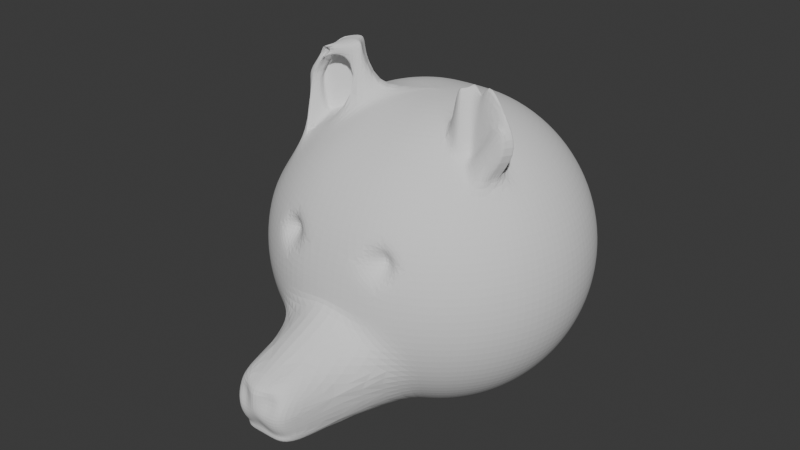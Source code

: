 # Source: Pandahead.blend  (saved by Blender 4.4.30; exported with 4.5.12 LTS)
import bpy
from mathutils import Matrix  # noqa: F401  (used for matrix-valued properties, if any)

bpy.ops.wm.read_factory_settings(use_empty=True)
scene = bpy.context.scene
scene.name = 'Scene'

# ---- collections
col_collection = bpy.data.collections.new('Collection'); scene.collection.children.link(col_collection)

# ---- world
world_world = bpy.data.worlds.new('World'); scene.world = world_world
world_world.use_nodes = True; world_world.node_tree.nodes.clear()
_N = world_world.node_tree.nodes; _L = world_world.node_tree.links
n0 = _N.new('ShaderNodeOutputWorld'); n0.name = 'World Output'; n0.location = (300, 300)
n1 = _N.new('ShaderNodeBackground'); n1.name = 'Background'; n1.location = (10, 300)
n1.inputs[0].default_value = (0.05088, 0.05088, 0.05088, 1.0)
_L.new(n1.outputs[0], n0.inputs[0])
n0.is_active_output = True
world_world.color = (0.05088, 0.05088, 0.05088)
world_world.sun_shadow_jitter_overblur = 0.0

# ---- meshes
me_sphere = bpy.data.meshes.new('Sphere')
me_sphere.from_pydata([(0.0, 0.5556, 0.8315), (0.0, 0.8315, 0.5556), (0.0, 0.9808, 0.1951), (0.0, 1.0, 0.0), (0.0, 0.9808, -0.1951), (0.0, 0.8315, -0.5556), (0.08554, 0.1913, 0.9808), (0.1221, 0.3753, 0.9239), (0.1559, 0.5449, 0.8315), (0.1854, 0.6935, 0.7071), (0.2097, 0.8155, 0.5556), (0.2277, 0.9061, 0.3827), (0.2388, 0.9619, 0.1951), (0.2426, 0.9808, 0.0), (0.2388, 0.9619, -0.1951), (0.2277, 0.9061, -0.3827), (0.2097, 0.8155, -0.5556), (0.1854, 0.6935, -0.7071), (0.1559, 0.5449, -0.8315), (0.1221, 0.3753, -0.9239), (0.08554, 0.1913, -0.9808), (0.1221, 0.1802, 0.9808), (0.1939, 0.3536, 0.9239), (0.2601, 0.5133, 0.8315), (0.3181, 0.6533, 0.7071), (0.3657, 0.7682, 0.5556), (0.401, 0.8536, 0.3827), (0.4228, 0.9061, 0.1951), (0.4302, 0.9239, 0.0), (0.4228, 0.9061, -0.1951), (0.401, 0.8536, -0.3827), (0.3657, 0.7682, -0.5556), (0.3181, 0.6533, -0.7071), (0.2601, 0.5133, -0.8315), (0.1939, 0.3536, -0.9239), (0.1221, 0.1802, -0.9808), (0.1559, 0.1622, 0.9808), (0.2601, 0.3182, 0.9239), (0.3561, 0.4619, 0.8315), (0.4403, 0.5879, 0.7071), (0.5094, 0.6913, 0.5556), (0.5608, 0.7682, 0.3827), (0.5924, 0.8155, 0.1951), (0.603, 0.8315, 0.0), (0.5924, 0.8155, -0.1951), (0.5608, 0.7682, -0.3827), (0.5094, 0.6913, -0.5556), (0.4403, 0.5879, -0.7071), (0.3561, 0.4619, -0.8315), (0.2601, 0.3182, -0.9239), (0.1559, 0.1622, -0.9808), (0.1854, 0.1379, 0.9808), (0.3181, 0.2706, 0.9239), (0.4403, 0.3928, 0.8315), (0.5475, 0.5, 0.7071), (0.6354, 0.5879, 0.5556), (0.7008, 0.6533, 0.3827), (0.741, 0.6935, 0.1951), (0.7546, 0.7071, 0.0), (0.741, 0.6935, -0.1951), (0.7008, 0.6533, -0.3827), (0.6354, 0.5879, -0.5556), (0.5475, 0.5, -0.7071), (0.4403, 0.3928, -0.8315), (0.3181, 0.2706, -0.9239), (0.1854, 0.1379, -0.9808), (0.2097, 0.1084, 0.9808), (0.3657, 0.2126, 0.9239), (0.5094, 0.3087, 0.8315), (0.6354, 0.3928, 0.7071), (0.7388, 0.4619, 0.5556), (0.8157, 0.5133, 0.3827), (0.863, 0.5449, 0.1951), (0.8789, 0.5556, 0.0), (0.863, 0.5449, -0.1951), (0.8157, 0.5133, -0.3827), (0.7388, 0.4619, -0.5556), (0.6354, 0.3928, -0.7071), (0.5094, 0.3087, -0.8315), (0.3657, 0.2126, -0.9239), (0.2097, 0.1084, -0.9808), (0.0, 0.0, 1.0), (0.2277, 0.07466, 0.9808), (0.401, 0.1464, 0.9239), (0.5608, 0.2126, 0.8315), (0.7008, 0.2706, 0.7071), (0.8157, 0.3182, 0.5556), (0.901, 0.3536, 0.3827), (0.9536, 0.3753, 0.1951), (0.9714, 0.3827, 0.0), (0.9536, 0.3753, -0.1951), (0.901, 0.3536, -0.3827), (0.8157, 0.3182, -0.5556), (0.7008, 0.2706, -0.7071), (0.5608, 0.2126, -0.8315), (0.401, 0.1464, -0.9239), (0.2277, 0.07466, -0.9808), (0.2388, 0.03806, 0.9808), (0.4228, 0.07466, 0.9239), (0.5924, 0.1084, 0.8315), (0.741, 0.1379, 0.7071), (0.863, 0.1622, 0.5556), (0.9536, 0.1802, 0.3827), (1.009, 0.1913, 0.1951), (1.028, 0.1951, 0.0), (1.009, 0.1913, -0.1951), (0.9536, 0.1802, -0.3827), (0.863, 0.1622, -0.5556), (0.741, 0.1379, -0.7071), (0.5924, 0.1084, -0.8315), (0.4228, 0.07466, -0.9239), (0.2388, 0.03806, -0.9808), (0.2426, -1.118e-08, 0.9808), (0.4302, -2.235e-08, 0.9239), (0.603, -5.215e-08, 0.8315), (0.7546, 1.49e-08, 0.7071), (0.8789, -8.941e-08, 0.5556), (0.9714, 4.47e-08, 0.3827), (1.028, -8.941e-08, 0.1951), (1.047, -1.639e-07, 0.0), (1.028, -8.941e-08, -0.1951), (0.9714, 4.47e-08, -0.3827), (0.8789, -8.941e-08, -0.5556), (0.7546, 1.49e-08, -0.7071), (0.603, -5.215e-08, -0.8315), (0.4302, -2.235e-08, -0.9239), (0.2426, -1.118e-08, -0.9808), (0.2388, -0.03806, 0.9808), (0.4228, -0.07466, 0.9239), (0.5924, -0.1084, 0.8315), (0.741, -0.1379, 0.7071), (0.863, -0.1622, 0.5556), (0.9536, -0.1802, 0.3827), (1.009, -0.1913, 0.1951), (1.028, -0.1951, 0.0), (1.009, -0.1913, -0.1951), (0.9536, -0.1802, -0.3827), (0.863, -0.1622, -0.5556), (0.741, -0.1379, -0.7071), (0.5924, -0.1084, -0.8315), (0.4228, -0.07466, -0.9239), (0.2388, -0.03806, -0.9808), (0.2277, -0.07466, 0.9808), (0.401, -0.1464, 0.9239), (0.5608, -0.2126, 0.8315), (0.7008, -0.2706, 0.7071), (0.8157, -0.3182, 0.5556), (0.901, -0.3536, 0.3827), (0.9536, -0.3753, 0.1951), (0.9714, -0.3827, 0.0), (0.9536, -0.3753, -0.1951), (0.901, -0.3536, -0.3827), (0.8157, -0.3182, -0.5556), (0.7008, -0.2706, -0.7071), (0.5608, -0.2126, -0.8315), (0.401, -0.1464, -0.9239), (0.2277, -0.07466, -0.9808), (0.2097, -0.1084, 0.9808), (0.3657, -0.2126, 0.9239), (0.5094, -0.3087, 0.8315), (0.6354, -0.3928, 0.7071), (0.7388, -0.4619, 0.5556), (0.8157, -0.5133, 0.3827), (0.863, -0.5449, 0.1951), (0.8789, -0.5556, 0.0), (0.863, -0.5449, -0.1951), (0.8157, -0.5133, -0.3827), (0.7388, -0.4619, -0.5556), (0.6354, -0.3928, -0.7071), (0.5094, -0.3087, -0.8315), (0.3657, -0.2126, -0.9239), (0.2097, -0.1084, -0.9808), (0.1854, -0.1379, 0.9808), (0.3181, -0.2706, 0.9239), (0.4403, -0.3928, 0.8315), (0.5475, -0.5, 0.7071), (0.6354, -0.5879, 0.5556), (0.7008, -0.6533, 0.3827), (0.741, -0.6935, 0.1951), (0.7546, -0.7071, 0.0), (0.741, -0.6935, -0.1951), (0.7008, -0.6533, -0.3827), (0.6354, -0.5879, -0.5556), (0.5475, -0.5, -0.7071), (0.4403, -0.3928, -0.8315), (0.3181, -0.2706, -0.9239), (0.1854, -0.1379, -0.9808), (0.1559, -0.1622, 0.9808), (0.2601, -0.3182, 0.9239), (0.3561, -0.4619, 0.8315), (0.4403, -0.5879, 0.7071), (0.5094, -0.6913, 0.5556), (0.5608, -0.7682, 0.3827), (0.5924, -0.8155, 0.1951), (0.603, -0.8315, 0.0), (0.5924, -0.8155, -0.1951), (0.5608, -0.7682, -0.3827), (0.5094, -0.6913, -0.5556), (0.4403, -0.5879, -0.7071), (0.3561, -0.4619, -0.8315), (0.2601, -0.3182, -0.9239), (0.1559, -0.1622, -0.9808), (0.1221, -0.1802, 0.9808), (0.1939, -0.3536, 0.9239), (0.2601, -0.5133, 0.8315), (0.3181, -0.6533, 0.7071), (0.3657, -0.7682, 0.5556), (0.401, -0.8536, 0.3827), (0.4228, -0.9061, 0.1951), (0.4302, -0.9239, 0.0), (0.4228, -0.9061, -0.1951), (0.401, -0.8536, -0.3827), (0.3657, -0.7682, -0.5556), (0.3181, -0.6533, -0.7071), (0.2601, -0.5133, -0.8315), (0.1939, -0.3536, -0.9239), (0.1221, -0.1802, -0.9808), (0.08554, -0.1913, 0.9808), (0.1221, -0.3753, 0.9239), (0.1559, -0.5449, 0.8315), (0.1854, -0.6935, 0.7071), (0.2097, -0.8155, 0.5556), (0.2277, -0.9061, 0.3827), (0.2388, -0.9619, 0.1951), (0.2426, -0.9808, 0.0), (0.2388, -0.9619, -0.1951), (0.2277, -1.239, -0.2652), (0.2097, -1.478, -0.5556), (0.1854, -1.215, -0.7071), (0.1559, -0.5449, -0.8315), (0.1221, -0.3753, -0.9239), (0.08554, -0.1913, -0.9808), (-7.451e-09, -0.1951, 0.9808), (-5.215e-08, -0.3827, 0.9239), (-9.686e-08, -0.5556, 0.8315), (-1.49e-08, -0.7071, 0.7071), (-1.043e-07, -0.8315, 0.5556), (2.98e-08, -0.9239, 0.3827), (-1.341e-07, -0.9808, 0.1951), (-3.278e-07, -1.0, 0.0), (-1.341e-07, -0.9808, 0.003914), (2.98e-08, -1.568, -0.2652), (-1.043e-07, -1.56, -0.5099), (-1.49e-08, -1.295, -0.7071), (-9.686e-08, -0.5556, -0.8315), (-5.215e-08, -0.3827, -0.9239), (-7.451e-09, -0.1951, -0.9808), (-0.09872, -0.1913, 0.9808), (-0.1353, -0.3753, 0.9239), (-0.169, -0.5449, 0.8315), (-0.1986, -0.6935, 0.7071), (-0.2229, -0.8155, 0.5556), (-0.2409, -0.9061, 0.3827), (-0.252, -0.9619, 0.1951), (-0.2558, -0.9808, 0.0), (-0.252, -0.9619, -0.1951), (-0.2409, -1.176, -0.2652), (-0.2229, -1.407, -0.5556), (-0.1986, -1.143, -0.7071), (-0.169, -0.5449, -0.8315), (-0.1353, -0.3753, -0.9239), (-0.09872, -0.1913, -0.9808), (-0.1353, -0.1802, 0.9808), (-0.2071, -0.3536, 0.9239), (-0.2733, -0.5133, 0.8315), (-0.3313, -0.6533, 0.7071), (-0.3789, -0.7682, 0.5556), (-0.4142, -0.8536, 0.3827), (-0.436, -0.9061, 0.1951), (-0.4433, -0.9239, 0.0), (-0.436, -0.9061, -0.1951), (-0.4142, -0.8536, -0.3827), (-0.3789, -0.7682, -0.5556), (-0.3313, -0.6533, -0.7071), (-0.2733, -0.5133, -0.8315), (-0.2071, -0.3536, -0.9239), (-0.1353, -0.1802, -0.9808), (-0.2509, -0.252, 0.9808), (-0.2733, -0.3182, 0.9239), (-0.3693, -0.4619, 0.8315), (-0.4535, -0.5879, 0.7071), (-0.5226, -0.6913, 0.5556), (-0.5739, -0.7682, 0.3827), (-0.6056, -0.8155, 0.1951), (-0.6162, -0.8315, 0.0), (-0.6056, -0.8155, -0.1951), (-0.5739, -0.7682, -0.3827), (-0.5226, -0.6913, -0.5556), (-0.4535, -0.5879, -0.7071), (-0.3693, -0.4619, -0.8315), (-0.2733, -0.3182, -0.9239), (-0.169, -0.1622, -0.9808), (-0.2805, -0.2277, 0.9808), (-0.4787, -0.2561, 1.271), (-0.4535, -0.3928, 0.8315), (-0.5607, -0.5, 0.7071), (-0.6486, -0.5879, 0.5556), (-0.7139, -0.6533, 0.3827), (-0.7542, -0.6935, 0.1951), (-0.7678, -0.7071, 0.0), (-0.7542, -0.6935, -0.1951), (-0.7139, -0.6533, -0.3827), (-0.6486, -0.5879, -0.5556), (-0.5607, -0.5, -0.7071), (-0.4535, -0.3928, -0.8315), (-0.3313, -0.2706, -0.9239), (-0.1986, -0.1379, -0.9808), (0.0, 0.0, -1.0), (-0.3048, -0.1982, 0.9808), (-0.4867, -0.2464, 1.271), (-0.5226, -0.3087, 0.8315), (-0.5321, -0.3812, 1.235), (-0.6092, -0.4605, 0.6982), (-0.8288, -0.5133, 0.3827), (-0.8762, -0.5449, 0.1951), (-0.8921, -0.5556, 0.0), (-0.8762, -0.5449, -0.1951), (-0.8288, -0.5133, -0.3827), (-0.752, -0.4619, -0.5556), (-0.6486, -0.3928, -0.7071), (-0.5226, -0.3087, -0.8315), (-0.3789, -0.2126, -0.9239), (-0.2229, -0.1084, -0.9808), (-0.3228, -0.1644, 0.9808), (-0.4927, -0.2353, 1.271), (-0.5195, -0.2464, 1.256), (-0.5431, -0.2561, 1.235), (-0.6861, -0.3168, 0.6982), (-0.9142, -0.3536, 0.3827), (-0.9668, -0.3753, 0.1951), (-0.9845, -0.3827, 0.0), (-0.9668, -0.3753, -0.1951), (-0.9142, -0.3536, -0.3827), (-0.8288, -0.3182, -0.5556), (-0.7139, -0.2706, -0.7071), (-0.5739, -0.2126, -0.8315), (-0.4142, -0.1464, -0.9239), (-0.2409, -0.07466, -0.9808), (-0.3339, -0.1278, 0.9808), (-0.436, -0.07466, 0.9239), (-0.6056, -0.1084, 0.8315), (-0.7211, -0.1365, 0.7071), (-0.8762, -0.1622, 0.5556), (-0.9668, -0.1802, 0.3827), (-1.023, -0.1913, 0.1951), (-1.041, -0.1951, 0.0), (-1.023, -0.1913, -0.1951), (-0.9668, -0.1802, -0.3827), (-0.8762, -0.1622, -0.5556), (-0.7542, -0.1379, -0.7071), (-0.6056, -0.1084, -0.8315), (-0.436, -0.07466, -0.9239), (-0.252, -0.03806, -0.9808), (-0.2558, 1.863e-08, 0.9808), (-0.4433, 5.215e-08, 0.9239), (-0.6162, 1.49e-07, 0.8315), (-0.7678, 2.98e-08, 0.7071), (-0.8921, 1.639e-07, 0.5556), (-0.9845, 1.49e-08, 0.3827), (-1.041, 2.682e-07, 0.1951), (-1.061, 4.47e-07, 0.0), (-1.041, 2.682e-07, -0.1951), (-0.9845, 1.49e-08, -0.3827), (-0.8921, 1.639e-07, -0.5556), (-0.7678, 2.98e-08, -0.7071), (-0.6162, 1.49e-07, -0.8315), (-0.4433, 5.215e-08, -0.9239), (-0.2558, 1.863e-08, -0.9808), (-0.252, 0.03806, 0.9808), (-0.436, 0.07466, 0.9239), (-0.6056, 0.1084, 0.8315), (-0.7542, 0.1379, 0.7071), (-0.8762, 0.1622, 0.5556), (-0.9668, 0.1802, 0.3827), (-1.023, 0.1913, 0.1951), (-1.041, 0.1951, 0.0), (-1.023, 0.1913, -0.1951), (-0.9668, 0.1802, -0.3827), (-0.8762, 0.1622, -0.5556), (-0.7542, 0.1379, -0.7071), (-0.6056, 0.1084, -0.8315), (-0.436, 0.07466, -0.9239), (-0.252, 0.03806, -0.9808), (-0.2409, 0.07466, 0.9808), (-0.4142, 0.1464, 0.9239), (-0.5739, 0.2126, 0.8315), (-0.7139, 0.2706, 0.7071), (-0.8288, 0.3182, 0.5556), (-0.9142, 0.3536, 0.3827), (-0.9668, 0.3753, 0.1951), (-0.9845, 0.3827, 0.0), (-0.9668, 0.3753, -0.1951), (-0.9142, 0.3536, -0.3827), (-0.8288, 0.3182, -0.5556), (-0.7139, 0.2706, -0.7071), (-0.5739, 0.2126, -0.8315), (-0.4142, 0.1464, -0.9239), (-0.2409, 0.07466, -0.9808), (-0.2229, 0.1084, 0.9808), (-0.3789, 0.2126, 0.9239), (-0.5226, 0.3087, 0.8315), (-0.6486, 0.3928, 0.7071), (-0.752, 0.4619, 0.5556), (-0.8288, 0.5133, 0.3827), (-0.8762, 0.5449, 0.1951), (-0.8921, 0.5556, 0.0), (-0.8762, 0.5449, -0.1951), (-0.8288, 0.5133, -0.3827), (-0.752, 0.4619, -0.5556), (-0.6486, 0.3928, -0.7071), (-0.5226, 0.3087, -0.8315), (-0.3789, 0.2126, -0.9239), (-0.2229, 0.1084, -0.9808), (-0.1986, 0.1379, 0.9808), (-0.3313, 0.2706, 0.9239), (-0.4535, 0.3928, 0.8315), (-0.5607, 0.5, 0.7071), (-0.6486, 0.5879, 0.5556), (-0.7139, 0.6533, 0.3827), (-0.7542, 0.6935, 0.1951), (-0.7678, 0.7071, 0.0), (-0.7542, 0.6935, -0.1951), (-0.7139, 0.6533, -0.3827), (-0.6486, 0.5879, -0.5556), (-0.5607, 0.5, -0.7071), (-0.4535, 0.3928, -0.8315), (-0.3313, 0.2706, -0.9239), (-0.1986, 0.1379, -0.9808), (-0.169, 0.1622, 0.9808), (-0.2733, 0.3182, 0.9239), (-0.3693, 0.4619, 0.8315), (-0.4535, 0.5879, 0.7071), (-0.5226, 0.6913, 0.5556), (-0.5739, 0.7682, 0.3827), (-0.6056, 0.8155, 0.1951), (-0.6162, 0.8315, 0.0), (-0.6056, 0.8155, -0.1951), (-0.5739, 0.7682, -0.3827), (-0.5226, 0.6913, -0.5556), (-0.4535, 0.5879, -0.7071), (-0.3693, 0.4619, -0.8315), (-0.2733, 0.3182, -0.9239), (-0.169, 0.1622, -0.9808), (-0.1353, 0.1802, 0.9808), (-0.2071, 0.3536, 0.9239), (-0.2733, 0.5133, 0.8315), (-0.3313, 0.6533, 0.7071), (-0.3789, 0.7682, 0.5556), (-0.4142, 0.8536, 0.3827), (-0.436, 0.9061, 0.1951), (-0.4433, 0.9239, 0.0), (-0.436, 0.9061, -0.1951), (-0.4142, 0.8536, -0.3827), (-0.3789, 0.7682, -0.5556), (-0.3313, 0.6533, -0.7071), (-0.2733, 0.5133, -0.8315), (-0.2071, 0.3536, -0.9239), (-0.1353, 0.1802, -0.9808), (-0.09872, 0.1913, 0.9808), (-0.1353, 0.3753, 0.9239), (-0.169, 0.5449, 0.8315), (-0.1986, 0.6935, 0.7071), (-0.2229, 0.8155, 0.5556), (-0.2409, 0.9061, 0.3827), (-0.252, 0.9619, 0.1951), (-0.2558, 0.9808, 0.0), (-0.252, 0.9619, -0.1951), (-0.2409, 0.9061, -0.3827), (-0.2229, 0.8155, -0.5556), (-0.1986, 0.6935, -0.7071), (-0.169, 0.5449, -0.8315), (-0.1353, 0.3753, -0.9239), (-0.09872, 0.1913, -0.9808), (1.49e-08, 0.1951, 0.9808), (6.706e-08, 0.3827, 0.9239), (8.941e-08, 0.7071, 0.7071), (5.96e-08, 0.9239, 0.3827), (5.96e-08, 0.9239, -0.3827), (8.941e-08, 0.7071, -0.7071), (2.161e-07, 0.5556, -0.8315), (6.706e-08, 0.3827, -0.9239), (1.49e-08, 0.1951, -0.9808), (0.2217, -1.461, -0.362), (0.2157, -1.508, -0.4588), (0.2016, -1.437, -0.6061), (0.1935, -1.464, -0.6566), (-1.49e-08, -1.622, -0.362), (-5.96e-08, -1.591, -0.4588), (-7.451e-08, -1.519, -0.5893), (-4.47e-08, -1.544, -0.6566), (0.07591, -1.582, -0.2652), (0.1518, -1.499, -0.2652), (0.0699, -1.555, -0.5556), (0.1398, -1.55, -0.5556), (0.06181, -1.29, -0.7071), (0.1236, -1.286, -0.7071), (-0.2349, -1.39, -0.362), (-0.2289, -1.437, -0.4588), (-0.2148, -1.366, -0.6061), (-0.2067, -1.392, -0.6566), (-0.0662, -1.29, -0.7071), (-0.1324, -1.286, -0.7071), (-0.1606, -1.499, -0.2652), (-0.0803, -1.582, -0.2652), (-0.1486, -1.55, -0.5556), (-0.07429, -1.555, -0.5556), (-0.0689, -1.54, -0.6566), (-0.1378, -1.535, -0.6566), (-0.0716, -1.514, -0.6061), (-0.1432, -1.509, -0.6061), (-0.07629, -1.585, -0.4588), (-0.1526, -1.58, -0.4588), (-0.09604, -1.499, -0.362), (-0.1743, -1.55, -0.362), (0.129, -1.535, -0.6566), (0.0645, -1.54, -0.6566), (0.1344, -1.509, -0.6061), (0.0672, -1.514, -0.6061), (0.1438, -1.58, -0.4588), (0.0719, -1.585, -0.4588), (0.1675, -1.55, -0.362), (0.0936, -1.499, -0.362), (0.4119, -0.8798, 0.2889), (0.2333, -0.934, 0.2889), (0.3144, -0.8798, 0.3827), (0.3308, -0.934, 0.1951), (-0.2465, -0.934, 0.2889), (-0.4251, -0.8798, 0.2889), (-0.3276, -0.8798, 0.3827), (-0.344, -0.934, 0.1951), (-0.3358, -0.7258, 0.2889), (0.3226, -0.7258, 0.2889), (0.4543, -0.1685, 0.8931), (0.5075, -0.1906, 0.8623), (0.6074, -0.2319, 0.79), (0.6541, -0.2513, 0.7486), (0.4136, -0.2446, 1.2), (0.4615, -0.2766, 1.174), (0.5514, -0.3367, 0.79), (0.7147, -0.3648, 1.066), (0.6572, -0.3521, 0.7071), (0.679, -0.3113, 0.7071), (0.5436, -0.2446, 1.149), (0.5265, -0.2766, 1.15), (0.3775, -0.1906, 0.9239), (0.3892, -0.1685, 0.9239), (0.3588, -0.3113, 0.8931), (0.3996, -0.3521, 0.8623), (0.476, -0.4286, 0.79), (0.5118, -0.4643, 0.7486), (0.3339, -0.2513, 0.9239), (0.3498, -0.2319, 0.9239), (0.4634, -0.3648, 0.8315), (0.4864, -0.3367, 0.8315), (0.5768, -0.4643, 0.7071), (0.6061, -0.4286, 0.7071), (-0.527, -0.3779, 1.18), (-0.3332, -0.2944, 0.8623), (-0.4892, -0.4286, 0.79), (-0.5249, -0.4643, 0.7486), (-0.4268, -0.2446, 1.198), (-0.3951, -0.2189, 0.8623), (-0.5646, -0.3367, 0.79), (-0.525, -0.272, 1.242), (-0.4841, -0.2496, 1.271), (-0.4814, -0.2529, 1.271), (-0.4996, -0.3367, 0.8315), (-0.4765, -0.3648, 0.8315), (-0.5862, -0.4271, 0.7071), (-0.59, -0.4643, 0.7071), (-0.5016, -0.239, 1.266), (-0.5106, -0.2427, 1.261), (-0.5274, -0.2496, 1.249), (-0.5352, -0.2529, 1.242), (-0.5568, -0.2446, 1.136), (-0.5397, -0.2766, 0.8315), (-0.4887, -0.2427, 1.271), (-0.4907, -0.239, 1.271), (-0.5394, -0.263, 1.235), (-0.5357, -0.2698, 1.235), (-0.5284, -0.2656, 1.182), (-0.6471, -0.2891, 1.053), (-0.5833, -0.3018, 0.79), (-0.6019, -0.2669, 1.094), (-0.4105, -0.1902, 0.8623), (-0.5054, -0.2192, 1.167), (-0.5385, -0.2578, 1.18), (-0.4539, -0.1939, 1.198), (-0.5522, -0.4311, 0.7486), (-0.5794, -0.398, 0.7486), (-0.5144, -0.398, 0.79), (-0.5395, -0.3673, 0.79), (-0.3538, -0.2692, 0.8623), (-0.3745, -0.2441, 0.8623), (-0.53, -0.2696, 1.18), (-0.5331, -0.2658, 1.18), (0.5662, -0.398, 0.7486), (0.539, -0.4311, 0.7486), (0.5263, -0.3673, 0.79), (0.5012, -0.398, 0.79), (0.4409, -0.3018, 1.174), (0.4202, -0.3269, 1.174), (0.3953, -0.2669, 1.2), (0.3771, -0.2891, 1.2), (0.4922, -0.2192, 1.18), (0.4768, -0.2479, 1.18), (0.4407, -0.1939, 1.211), (0.4271, -0.2192, 1.211), (0.7551, -0.2891, 1.066), (0.7349, -0.3269, 1.066), (0.5888, -0.2669, 1.412), (0.5701, -0.3018, 1.109), (0.7809, -0.3788, 0.8867), (0.6463, -0.3725, 0.7071), (0.6681, -0.3317, 0.7071), (0.7248, -0.3459, 1.066), (0.745, -0.308, 1.066), (0.8229, -0.3002, 0.8867), (0.8019, -0.3395, 0.8867), (0.8124, -0.3199, 0.8867), (0.7914, -0.3592, 0.8867), (-0.6066, -0.3648, 1.053), (-0.6486, -0.3928, 1.071), (-0.3471, -0.2513, 1.288), (-0.3313, -0.2706, 1.288), (-0.5207, -0.1906, 1.226), (-0.5739, -0.2126, 1.195), (-0.6673, -0.2513, 1.112), (-0.7139, -0.2706, 1.071), (-0.4024, -0.1685, 1.288), (-0.4142, -0.1464, 1.288), (-0.6704, -0.3521, 1.071), (-0.372, -0.3113, 1.257), (-0.3789, -0.2126, 1.288), (-0.363, -0.2319, 1.288), (-0.4675, -0.1685, 1.257), (-0.6206, -0.2319, 1.154), (-0.3906, -0.1906, 1.288), (-0.6922, -0.3113, 1.071), (-0.6268, -0.3269, 1.053), (-0.5318, -0.2593, 1.182), (-0.5242, -0.2555, 1.189), (-0.5167, -0.2518, 1.196), (-0.5362, -0.2621, 1.18), (-0.4403, -0.2192, 1.198), (-0.4993, -0.2432, 1.206), (-0.508, -0.2475, 1.201), (-0.4085, -0.2669, 1.198), (-0.3903, -0.2891, 1.198), (-0.3471, -0.2513, 1.228), (-0.3313, -0.2706, 1.228), (-0.5207, -0.1906, 1.167), (-0.5739, -0.2126, 1.136), (-0.6673, -0.2513, 1.053), (-0.7139, -0.2706, 1.012), (-0.4024, -0.1685, 1.228), (-0.4142, -0.1464, 1.228), (-0.6704, -0.3521, 1.012), (-0.6486, -0.3928, 1.012), (-0.372, -0.3113, 1.198), (-0.3789, -0.2126, 1.228), (-0.363, -0.2319, 1.228), (-0.4675, -0.1685, 1.198), (-0.6206, -0.2319, 1.094), (-0.3906, -0.1906, 1.228), (-0.6922, -0.3113, 1.012), (-0.525, -0.272, 1.182), (-0.5321, -0.3812, 1.175), (-0.5284, -0.2656, 1.242), (-0.5318, -0.2593, 1.242), (-0.5242, -0.2555, 1.249), (-0.5167, -0.2518, 1.256), (-0.5362, -0.2621, 1.239), (-0.5385, -0.2578, 1.239), (-0.4993, -0.2432, 1.266), (-0.508, -0.2475, 1.261), (-0.5331, -0.2658, 1.239), (-0.527, -0.3779, 1.239), (-0.53, -0.2696, 1.239), (-0.5321, -0.3812, 1.235), (-0.6092, -0.4605, 0.6982), (-0.6861, -0.3168, 0.6982), (-0.7211, -0.1365, 0.7071), (-0.527, -0.3779, 1.18), (-0.5862, -0.4271, 0.7071), (-0.5321, -0.3812, 1.175), (-0.527, -0.3779, 1.239)], [(311, 679), (312, 680), (327, 681), (341, 682), (556, 683), (568, 684), (667, 685), (677, 686)], [(479, 478, 17, 18), (476, 1, 10, 11), (480, 479, 18, 19), (2, 476, 11, 12), (481, 480, 19, 20), (3, 2, 12, 13), (473, 81, 6), (307, 481, 20), (4, 3, 13, 14), (474, 473, 6, 7), (477, 4, 14, 15), (0, 474, 7, 8), (5, 477, 15, 16), (475, 0, 8, 9), (478, 5, 16, 17), (1, 475, 9, 10), (17, 16, 31, 32), (10, 9, 24, 25), (18, 17, 32, 33), (11, 10, 25, 26), (19, 18, 33, 34), (12, 11, 26, 27), (20, 19, 34, 35), (13, 12, 27, 28), (6, 81, 21), (307, 20, 35), (14, 13, 28, 29), (7, 6, 21, 22), (15, 14, 29, 30), (8, 7, 22, 23), (16, 15, 30, 31), (9, 8, 23, 24), (21, 81, 36), (307, 35, 50), (29, 28, 43, 44), (22, 21, 36, 37), (30, 29, 44, 45), (23, 22, 37, 38), (31, 30, 45, 46), (24, 23, 38, 39), (32, 31, 46, 47), (25, 24, 39, 40), (33, 32, 47, 48), (26, 25, 40, 41), (34, 33, 48, 49), (27, 26, 41, 42), (35, 34, 49, 50), (28, 27, 42, 43), (40, 39, 54, 55), (48, 47, 62, 63), (41, 40, 55, 56), (49, 48, 63, 64), (42, 41, 56, 57), (50, 49, 64, 65), (43, 42, 57, 58), (36, 81, 51), (307, 50, 65), (44, 43, 58, 59), (37, 36, 51, 52), (45, 44, 59, 60), (38, 37, 52, 53), (46, 45, 60, 61), (39, 38, 53, 54), (47, 46, 61, 62), (59, 58, 73, 74), (52, 51, 66, 67), (60, 59, 74, 75), (53, 52, 67, 68), (61, 60, 75, 76), (54, 53, 68, 69), (62, 61, 76, 77), (55, 54, 69, 70), (63, 62, 77, 78), (56, 55, 70, 71), (64, 63, 78, 79), (57, 56, 71, 72), (65, 64, 79, 80), (58, 57, 72, 73), (51, 81, 66), (307, 65, 80), (78, 77, 93, 94), (71, 70, 86, 87), (79, 78, 94, 95), (72, 71, 87, 88), (80, 79, 95, 96), (73, 72, 88, 89), (66, 81, 82), (307, 80, 96), (74, 73, 89, 90), (67, 66, 82, 83), (75, 74, 90, 91), (68, 67, 83, 84), (76, 75, 91, 92), (69, 68, 84, 85), (77, 76, 92, 93), (70, 69, 85, 86), (83, 82, 97, 98), (91, 90, 105, 106), (84, 83, 98, 99), (92, 91, 106, 107), (85, 84, 99, 100), (93, 92, 107, 108), (86, 85, 100, 101), (94, 93, 108, 109), (87, 86, 101, 102), (95, 94, 109, 110), (88, 87, 102, 103), (96, 95, 110, 111), (89, 88, 103, 104), (82, 81, 97), (307, 96, 111), (90, 89, 104, 105), (102, 101, 116, 117), (110, 109, 124, 125), (103, 102, 117, 118), (111, 110, 125, 126), (104, 103, 118, 119), (97, 81, 112), (307, 111, 126), (105, 104, 119, 120), (98, 97, 112, 113), (106, 105, 120, 121), (99, 98, 113, 114), (107, 106, 121, 122), (100, 99, 114, 115), (108, 107, 122, 123), (101, 100, 115, 116), (109, 108, 123, 124), (121, 120, 135, 136), (114, 113, 128, 129), (122, 121, 136, 137), (115, 114, 129, 130), (123, 122, 137, 138), (116, 115, 130, 131), (124, 123, 138, 139), (117, 116, 131, 132), (125, 124, 139, 140), (118, 117, 132, 133), (126, 125, 140, 141), (119, 118, 133, 134), (112, 81, 127), (307, 126, 141), (120, 119, 134, 135), (113, 112, 127, 128), (140, 139, 154, 155), (133, 132, 147, 148), (141, 140, 155, 156), (134, 133, 148, 149), (127, 81, 142), (307, 141, 156), (135, 134, 149, 150), (128, 127, 142, 143), (136, 135, 150, 151), (129, 128, 143, 532, 533, 144), (137, 136, 151, 152), (130, 129, 144, 534, 535, 145), (138, 137, 152, 153), (131, 130, 145, 146), (139, 138, 153, 154), (132, 131, 146, 147), (152, 151, 166, 167), (611, 543, 159, 538), (153, 152, 167, 168), (146, 145, 541, 614, 540, 613, 160, 161), (154, 153, 168, 169), (147, 146, 161, 162), (155, 154, 169, 170), (148, 147, 162, 163), (156, 155, 170, 171), (149, 148, 163, 164), (142, 81, 157), (307, 156, 171), (150, 149, 164, 165), (143, 142, 157, 158, 544, 545), (151, 150, 165, 166), (607, 544, 158, 536), (171, 170, 185, 186), (164, 163, 178, 179), (157, 81, 172), (307, 171, 186), (165, 164, 179, 180), (158, 157, 172, 173, 550, 551), (166, 165, 180, 181), (603, 550, 173, 546), (167, 166, 181, 182), (599, 552, 174, 548), (168, 167, 182, 183), (161, 160, 555, 554, 175, 176), (169, 168, 183, 184), (162, 161, 176, 177), (170, 169, 184, 185), (163, 162, 177, 178), (175, 549, 548, 174, 189, 190), (183, 182, 197, 198), (176, 175, 190, 191), (184, 183, 198, 199), (177, 176, 191, 192), (185, 184, 199, 200), (178, 177, 192, 193), (186, 185, 200, 201), (179, 178, 193, 194), (172, 81, 187), (307, 186, 201), (180, 179, 194, 195), (173, 172, 187, 188), (181, 180, 195, 196), (174, 547, 546, 173, 188, 189), (182, 181, 196, 197), (194, 193, 208, 209), (187, 81, 202), (307, 201, 216), (195, 194, 209, 210), (188, 187, 202, 203), (196, 195, 210, 211), (189, 188, 203, 204), (197, 196, 211, 212), (190, 189, 204, 205), (198, 197, 212, 213), (191, 190, 205, 206), (199, 198, 213, 214), (192, 191, 206, 207), (200, 199, 214, 215), (193, 192, 207, 522, 208), (201, 200, 215, 216), (213, 212, 227, 484, 485, 228), (206, 205, 220, 221), (214, 213, 228, 229), (207, 206, 221, 222, 524), (215, 214, 229, 230), (531, 524, 222, 523), (216, 215, 230, 231), (209, 208, 525, 223, 224), (202, 81, 217), (307, 216, 231), (210, 209, 224, 225), (203, 202, 217, 218), (211, 210, 225, 226), (204, 203, 218, 219), (212, 211, 226, 482, 483, 227), (205, 204, 219, 220), (217, 81, 232), (307, 231, 246), (225, 224, 239, 240), (218, 217, 232, 233), (226, 225, 240, 241, 490, 491), (219, 218, 233, 234), (521, 490, 241, 486), (220, 219, 234, 235), (517, 492, 242, 488), (221, 220, 235, 236), (229, 228, 495, 494, 243, 244), (222, 221, 236, 237), (230, 229, 244, 245), (223, 523, 222, 237, 238), (231, 230, 245, 246), (224, 223, 238, 239), (236, 235, 250, 251), (244, 243, 500, 501, 258, 259), (237, 236, 251, 252), (245, 244, 259, 260), (238, 237, 252, 526, 253), (246, 245, 260, 261), (239, 238, 253, 254), (232, 81, 247), (307, 246, 261), (240, 239, 254, 255), (233, 232, 247, 248), (241, 240, 255, 256, 502, 503), (234, 233, 248, 249), (513, 502, 256, 496), (235, 234, 249, 250), (509, 504, 257, 498), (255, 254, 269, 270), (248, 247, 262, 263), (256, 255, 270, 271), (249, 248, 263, 264), (257, 497, 496, 256, 271, 272), (250, 249, 264, 265), (258, 499, 498, 257, 272, 273), (251, 250, 265, 266), (259, 258, 273, 274), (252, 251, 266, 267, 528), (260, 259, 274, 275), (530, 528, 267, 527), (261, 260, 275, 276), (254, 253, 529, 268, 269), (247, 81, 262), (307, 261, 276), (274, 273, 288, 289), (267, 266, 281, 282), (275, 274, 289, 290), (268, 527, 267, 282, 283), (276, 275, 290, 291), (269, 268, 283, 284), (262, 81, 277), (307, 276, 291), (270, 269, 284, 285), (263, 262, 277, 278), (271, 270, 285, 286), (264, 263, 278, 279), (272, 271, 286, 287), (265, 264, 279, 280), (273, 272, 287, 288), (266, 265, 280, 281), (286, 285, 300, 301), (279, 278, 650, 659, 557, 294), (287, 286, 301, 302), (280, 279, 294, 558, 559, 295), (288, 287, 302, 303), (281, 280, 295, 296), (289, 288, 303, 304), (282, 281, 296, 297), (290, 289, 304, 305), (283, 282, 297, 298), (291, 290, 305, 306), (284, 283, 298, 299), (277, 81, 292), (307, 291, 306), (285, 284, 299, 300), (278, 277, 292, 650), (305, 304, 320, 321), (298, 297, 313, 314), (306, 305, 321, 322), (299, 298, 314, 315), (292, 81, 308), (307, 306, 322), (300, 299, 315, 316), (650, 292, 308, 660, 661, 649), (301, 300, 316, 317), (676, 564, 309, 672), (302, 301, 317, 318), (591, 566, 310, 562), (303, 302, 318, 319), (296, 295, 569, 568, 658, 312), (304, 303, 319, 320), (297, 296, 312, 313), (674, 577, 324, 570), (318, 317, 332, 333), (670, 671, 325, 572), (319, 318, 333, 334), (312, 658, 657, 665, 654, 327), (320, 319, 334, 335), (313, 312, 327, 328), (321, 320, 335, 336), (314, 313, 328, 329), (322, 321, 336, 337), (315, 314, 329, 330), (308, 81, 323), (307, 322, 337), (316, 315, 330, 331), (660, 308, 323, 656, 655, 664), (317, 316, 331, 332), (329, 328, 343, 344), (337, 336, 351, 352), (330, 329, 344, 345), (323, 81, 338), (307, 337, 352), (331, 330, 345, 346), (656, 323, 338, 339), (332, 331, 346, 347), (652, 651, 662, 656, 339, 340), (333, 332, 347, 348), (654, 653, 663, 652, 340, 341), (334, 333, 348, 349), (327, 654, 341, 342), (335, 334, 349, 350), (328, 327, 342, 343), (336, 335, 350, 351), (348, 347, 362, 363), (341, 340, 355, 356), (349, 348, 363, 364), (342, 341, 356, 357), (350, 349, 364, 365), (343, 342, 357, 358), (351, 350, 365, 366), (344, 343, 358, 359), (352, 351, 366, 367), (345, 344, 359, 360), (338, 81, 353), (307, 352, 367), (346, 345, 360, 361), (339, 338, 353, 354), (347, 346, 361, 362), (340, 339, 354, 355), (367, 366, 381, 382), (360, 359, 374, 375), (353, 81, 368), (307, 367, 382), (361, 360, 375, 376), (354, 353, 368, 369), (362, 361, 376, 377), (355, 354, 369, 370), (363, 362, 377, 378), (356, 355, 370, 371), (364, 363, 378, 379), (357, 356, 371, 372), (365, 364, 379, 380), (358, 357, 372, 373), (366, 365, 380, 381), (359, 358, 373, 374), (371, 370, 385, 386), (379, 378, 393, 394), (372, 371, 386, 387), (380, 379, 394, 395), (373, 372, 387, 388), (381, 380, 395, 396), (374, 373, 388, 389), (382, 381, 396, 397), (375, 374, 389, 390), (368, 81, 383), (307, 382, 397), (376, 375, 390, 391), (369, 368, 383, 384), (377, 376, 391, 392), (370, 369, 384, 385), (378, 377, 392, 393), (390, 389, 404, 405), (383, 81, 398), (307, 397, 412), (391, 390, 405, 406), (384, 383, 398, 399), (392, 391, 406, 407), (385, 384, 399, 400), (393, 392, 407, 408), (386, 385, 400, 401), (394, 393, 408, 409), (387, 386, 401, 402), (395, 394, 409, 410), (388, 387, 402, 403), (396, 395, 410, 411), (389, 388, 403, 404), (397, 396, 411, 412), (409, 408, 423, 424), (402, 401, 416, 417), (410, 409, 424, 425), (403, 402, 417, 418), (411, 410, 425, 426), (404, 403, 418, 419), (412, 411, 426, 427), (405, 404, 419, 420), (398, 81, 413), (307, 412, 427), (406, 405, 420, 421), (399, 398, 413, 414), (407, 406, 421, 422), (400, 399, 414, 415), (408, 407, 422, 423), (401, 400, 415, 416), (307, 427, 442), (421, 420, 435, 436), (414, 413, 428, 429), (422, 421, 436, 437), (415, 414, 429, 430), (423, 422, 437, 438), (416, 415, 430, 431), (424, 423, 438, 439), (417, 416, 431, 432), (425, 424, 439, 440), (418, 417, 432, 433), (426, 425, 440, 441), (419, 418, 433, 434), (427, 426, 441, 442), (420, 419, 434, 435), (413, 81, 428), (440, 439, 454, 455), (433, 432, 447, 448), (441, 440, 455, 456), (434, 433, 448, 449), (442, 441, 456, 457), (435, 434, 449, 450), (428, 81, 443), (307, 442, 457), (436, 435, 450, 451), (429, 428, 443, 444), (437, 436, 451, 452), (430, 429, 444, 445), (438, 437, 452, 453), (431, 430, 445, 446), (439, 438, 453, 454), (432, 431, 446, 447), (444, 443, 458, 459), (452, 451, 466, 467), (445, 444, 459, 460), (453, 452, 467, 468), (446, 445, 460, 461), (454, 453, 468, 469), (447, 446, 461, 462), (455, 454, 469, 470), (448, 447, 462, 463), (456, 455, 470, 471), (449, 448, 463, 464), (457, 456, 471, 472), (450, 449, 464, 465), (443, 81, 458), (307, 457, 472), (451, 450, 465, 466), (463, 462, 1, 476), (471, 470, 479, 480), (464, 463, 476, 2), (472, 471, 480, 481), (465, 464, 2, 3), (458, 81, 473), (307, 472, 481), (466, 465, 3, 4), (459, 458, 473, 474), (467, 466, 4, 477), (460, 459, 474, 0), (468, 467, 477, 5), (461, 460, 0, 475), (469, 468, 5, 478), (462, 461, 475, 1), (470, 469, 478, 479), (501, 507, 499, 258), (507, 509, 498, 499), (243, 489, 506, 500), (500, 506, 507, 501), (489, 488, 508, 506), (506, 508, 509, 507), (488, 242, 505, 508), (508, 505, 504, 509), (504, 511, 497, 257), (511, 513, 496, 497), (242, 487, 510, 505), (505, 510, 511, 504), (487, 486, 512, 510), (510, 512, 513, 511), (486, 241, 503, 512), (512, 503, 502, 513), (494, 515, 489, 243), (515, 517, 488, 489), (228, 485, 514, 495), (495, 514, 515, 494), (485, 484, 516, 514), (514, 516, 517, 515), (484, 227, 493, 516), (516, 493, 492, 517), (492, 519, 487, 242), (519, 521, 486, 487), (227, 483, 518, 493), (493, 518, 519, 492), (483, 482, 520, 518), (518, 520, 521, 519), (482, 226, 491, 520), (520, 491, 490, 521), (529, 530, 527, 268), (253, 526, 530, 529), (526, 252, 528, 530), (525, 531, 523, 223), (208, 522, 531, 525), (522, 207, 524, 531), (578, 669, 573, 326), (669, 670, 572, 573), (311, 563, 668, 579), (579, 668, 669, 578), (621, 562, 582, 639), (639, 582, 583, 581), (562, 310, 575, 582), (582, 575, 574, 583), (671, 675, 571, 325), (675, 674, 570, 571), (310, 561, 584, 575), (575, 584, 585, 574), (561, 560, 644, 584), (584, 644, 587, 585), (672, 309, 576, 673), (673, 576, 577, 674), (568, 589, 621, 658), (589, 591, 562, 621), (295, 559, 588, 569), (569, 588, 589, 568), (559, 558, 590, 588), (588, 590, 591, 589), (558, 294, 567, 590), (590, 567, 566, 591), (566, 593, 561, 310), (593, 647, 560, 561), (294, 557, 592, 567), (567, 592, 593, 566), (557, 659, 648, 592), (592, 648, 647, 593), (677, 293, 565, 678), (678, 565, 564, 676), (554, 597, 549, 175), (597, 599, 548, 549), (160, 612, 539, 596, 555), (555, 596, 597, 554), (539, 538, 598, 596), (596, 598, 599, 597), (538, 159, 553, 598), (598, 553, 552, 599), (552, 601, 547, 174), (601, 603, 546, 547), (159, 537, 600, 553), (553, 600, 601, 552), (537, 536, 602, 600), (600, 602, 603, 601), (536, 158, 551, 602), (602, 551, 550, 603), (543, 605, 537, 159), (605, 607, 536, 537), (144, 533, 604, 542), (542, 604, 605, 543), (533, 532, 606, 604), (604, 606, 607, 605), (532, 143, 545, 606), (606, 545, 544, 607), (620, 615, 539, 612), (609, 611, 538, 539, 615), (145, 535, 608, 617, 541), (619, 616, 609, 618), (535, 534, 610, 608), (608, 610, 611, 609, 616), (534, 144, 542, 610), (610, 542, 543, 611), (614, 619, 618, 540), (541, 617, 619, 614), (617, 608, 616, 619), (613, 620, 612, 160), (540, 618, 620, 613), (618, 609, 615, 620), (666, 667, 658, 621), (565, 293, 624, 623), (325, 571, 625, 626), (326, 573, 627, 628), (324, 577, 629, 630), (311, 579, 631, 622), (293, 677, 632, 624), (309, 564, 634, 633), (564, 565, 623, 634), (570, 324, 630, 635), (571, 570, 635, 625), (572, 325, 626, 636), (573, 572, 636, 627), (576, 309, 633, 637), (577, 576, 637, 629), (578, 326, 628, 638), (579, 578, 638, 631), (580, 666, 621, 639), (640, 580, 639, 581), (641, 640, 581, 583), (642, 641, 583, 574), (643, 586, 644, 560), (586, 645, 587, 644), (646, 642, 574, 585), (645, 646, 585, 587), (595, 643, 560, 647), (556, 594, 648, 659), (594, 595, 647, 648), (623, 624, 650, 649), (626, 625, 651, 652), (628, 627, 653, 654), (630, 629, 655, 656), (622, 631, 657, 658), (624, 632, 659, 650), (633, 634, 661, 660), (634, 623, 649, 661), (635, 630, 656, 662), (625, 635, 662, 651), (636, 626, 652, 663), (627, 636, 663, 653), (637, 633, 660, 664), (629, 637, 664, 655), (638, 628, 654, 665), (631, 638, 665, 657), (563, 311, 667, 666), (668, 563, 666, 580), (669, 668, 580, 640), (670, 669, 640, 641), (671, 670, 641, 642), (672, 673, 586, 643), (673, 674, 645, 586), (675, 671, 642, 646), (674, 675, 646, 645), (676, 672, 643, 595), (677, 678, 594, 556), (678, 676, 595, 594), (311, 622, 658, 667), (632, 677, 556, 659)])
_uv = me_sphere.uv_layers.new(name='UVMap')
_uv.uv.foreach_set('vector', [0.75, 0.1875, 0.75, 0.25, 0.7188, 0.25, 0.7188, 0.1875, 0.75, 0.625, 0.75, 0.6875, 0.7188, 0.6875, 0.7188, 0.625, 0.75, 0.125, 0.75, 0.1875, 0.7188, 0.1875, 0.7188, 0.125, 0.75, 0.5625, 0.75, 0.625, 0.7188, 0.625, 0.7188, 0.5625, 0.75, 0.0625, 0.75, 0.125, 0.7188, 0.125, 0.7188, 0.0625, 0.75, 0.5, 0.75, 0.5625, 0.7188, 0.5625, 0.7188, 0.5, 0.75, 0.9375, 0.7344, 1.0, 0.7188, 0.9375, 0.7344, 0.0, 0.75, 0.0625, 0.7188, 0.0625, 0.75, 0.4375, 0.75, 0.5, 0.7188, 0.5, 0.7188, 0.4375, 0.75, 0.875, 0.75, 0.9375, 0.7188, 0.9375, 0.7188, 0.875, 0.75, 0.375, 0.75, 0.4375, 0.7188, 0.4375, 0.7188, 0.375, 0.75, 0.8125, 0.75, 0.875, 0.7188, 0.875, 0.7188, 0.8125, 0.75, 0.3125, 0.75, 0.375, 0.7188, 0.375, 0.7188, 0.3125, 0.75, 0.75, 0.75, 0.8125, 0.7188, 0.8125, 0.7188, 0.75, 0.75, 0.25, 0.75, 0.3125, 0.7188, 0.3125, 0.7188, 0.25, 0.75, 0.6875, 0.75, 0.75, 0.7188, 0.75, 0.7188, 0.6875, 0.7188, 0.25, 0.7188, 0.3125, 0.6875, 0.3125, 0.6875, 0.25, 0.7188, 0.6875, 0.7188, 0.75, 0.6875, 0.75, 0.6875, 0.6875, 0.7188, 0.1875, 0.7188, 0.25, 0.6875, 0.25, 0.6875, 0.1875, 0.7188, 0.625, 0.7188, 0.6875, 0.6875, 0.6875, 0.6875, 0.625, 0.7188, 0.125, 0.7188, 0.1875, 0.6875, 0.1875, 0.6875, 0.125, 0.7188, 0.5625, 0.7188, 0.625, 0.6875, 0.625, 0.6875, 0.5625, 0.7188, 0.0625, 0.7188, 0.125, 0.6875, 0.125, 0.6875, 0.0625, 0.7188, 0.5, 0.7188, 0.5625, 0.6875, 0.5625, 0.6875, 0.5, 0.7188, 0.9375, 0.7031, 1.0, 0.6875, 0.9375, 0.7031, 0.0, 0.7188, 0.0625, 0.6875, 0.0625, 0.7188, 0.4375, 0.7188, 0.5, 0.6875, 0.5, 0.6875, 0.4375, 0.7188, 0.875, 0.7188, 0.9375, 0.6875, 0.9375, 0.6875, 0.875, 0.7188, 0.375, 0.7188, 0.4375, 0.6875, 0.4375, 0.6875, 0.375, 0.7188, 0.8125, 0.7188, 0.875, 0.6875, 0.875, 0.6875, 0.8125, 0.7188, 0.3125, 0.7188, 0.375, 0.6875, 0.375, 0.6875, 0.3125, 0.7188, 0.75, 0.7188, 0.8125, 0.6875, 0.8125, 0.6875, 0.75, 0.6875, 0.9375, 0.6719, 1.0, 0.6562, 0.9375, 0.6719, 0.0, 0.6875, 0.0625, 0.6562, 0.0625, 0.6875, 0.4375, 0.6875, 0.5, 0.6562, 0.5, 0.6562, 0.4375, 0.6875, 0.875, 0.6875, 0.9375, 0.6562, 0.9375, 0.6562, 0.875, 0.6875, 0.375, 0.6875, 0.4375, 0.6562, 0.4375, 0.6562, 0.375, 0.6875, 0.8125, 0.6875, 0.875, 0.6562, 0.875, 0.6562, 0.8125, 0.6875, 0.3125, 0.6875, 0.375, 0.6562, 0.375, 0.6562, 0.3125, 0.6875, 0.75, 0.6875, 0.8125, 0.6562, 0.8125, 0.6562, 0.75, 0.6875, 0.25, 0.6875, 0.3125, 0.6562, 0.3125, 0.6562, 0.25, 0.6875, 0.6875, 0.6875, 0.75, 0.6562, 0.75, 0.6562, 0.6875, 0.6875, 0.1875, 0.6875, 0.25, 0.6562, 0.25, 0.6562, 0.1875, 0.6875, 0.625, 0.6875, 0.6875, 0.6562, 0.6875, 0.6562, 0.625, 0.6875, 0.125, 0.6875, 0.1875, 0.6562, 0.1875, 0.6562, 0.125, 0.6875, 0.5625, 0.6875, 0.625, 0.6562, 0.625, 0.6562, 0.5625, 0.6875, 0.0625, 0.6875, 0.125, 0.6562, 0.125, 0.6562, 0.0625, 0.6875, 0.5, 0.6875, 0.5625, 0.6562, 0.5625, 0.6562, 0.5, 0.6562, 0.6875, 0.6562, 0.75, 0.625, 0.75, 0.625, 0.6875, 0.6562, 0.1875, 0.6562, 0.25, 0.625, 0.25, 0.625, 0.1875, 0.6562, 0.625, 0.6562, 0.6875, 0.625, 0.6875, 0.625, 0.625, 0.6562, 0.125, 0.6562, 0.1875, 0.625, 0.1875, 0.625, 0.125, 0.6562, 0.5625, 0.6562, 0.625, 0.625, 0.625, 0.625, 0.5625, 0.6562, 0.0625, 0.6562, 0.125, 0.625, 0.125, 0.625, 0.0625, 0.6562, 0.5, 0.6562, 0.5625, 0.625, 0.5625, 0.625, 0.5, 0.6562, 0.9375, 0.6406, 1.0, 0.625, 0.9375, 0.6406, 0.0, 0.6562, 0.0625, 0.625, 0.0625, 0.6562, 0.4375, 0.6562, 0.5, 0.625, 0.5, 0.625, 0.4375, 0.6562, 0.875, 0.6562, 0.9375, 0.625, 0.9375, 0.625, 0.875, 0.6562, 0.375, 0.6562, 0.4375, 0.625, 0.4375, 0.625, 0.375, 0.6562, 0.8125, 0.6562, 0.875, 0.625, 0.875, 0.625, 0.8125, 0.6562, 0.3125, 0.6562, 0.375, 0.625, 0.375, 0.625, 0.3125, 0.6562, 0.75, 0.6562, 0.8125, 0.625, 0.8125, 0.625, 0.75, 0.6562, 0.25, 0.6562, 0.3125, 0.625, 0.3125, 0.625, 0.25, 0.625, 0.4375, 0.625, 0.5, 0.5938, 0.5, 0.5938, 0.4375, 0.625, 0.875, 0.625, 0.9375, 0.5938, 0.9375, 0.5938, 0.875, 0.625, 0.375, 0.625, 0.4375, 0.5938, 0.4375, 0.5938, 0.375, 0.625, 0.8125, 0.625, 0.875, 0.5938, 0.875, 0.5938, 0.8125, 0.625, 0.3125, 0.625, 0.375, 0.5938, 0.375, 0.5938, 0.3125, 0.625, 0.75, 0.625, 0.8125, 0.5938, 0.8125, 0.5938, 0.75, 0.625, 0.25, 0.625, 0.3125, 0.5938, 0.3125, 0.5938, 0.25, 0.625, 0.6875, 0.625, 0.75, 0.5938, 0.75, 0.5938, 0.6875, 0.625, 0.1875, 0.625, 0.25, 0.5938, 0.25, 0.5938, 0.1875, 0.625, 0.625, 0.625, 0.6875, 0.5938, 0.6875, 0.5938, 0.625, 0.625, 0.125, 0.625, 0.1875, 0.5938, 0.1875, 0.5938, 0.125, 0.625, 0.5625, 0.625, 0.625, 0.5938, 0.625, 0.5938, 0.5625, 0.625, 0.0625, 0.625, 0.125, 0.5938, 0.125, 0.5938, 0.0625, 0.625, 0.5, 0.625, 0.5625, 0.5938, 0.5625, 0.5938, 0.5, 0.625, 0.9375, 0.6094, 1.0, 0.5938, 0.9375, 0.6094, 0.0, 0.625, 0.0625, 0.5938, 0.0625, 0.5938, 0.1875, 0.5938, 0.25, 0.5625, 0.25, 0.5625, 0.1875, 0.5938, 0.625, 0.5938, 0.6875, 0.5625, 0.6875, 0.5625, 0.625, 0.5938, 0.125, 0.5938, 0.1875, 0.5625, 0.1875, 0.5625, 0.125, 0.5938, 0.5625, 0.5938, 0.625, 0.5625, 0.625, 0.5625, 0.5625, 0.5938, 0.0625, 0.5938, 0.125, 0.5625, 0.125, 0.5625, 0.0625, 0.5938, 0.5, 0.5938, 0.5625, 0.5625, 0.5625, 0.5625, 0.5, 0.5938, 0.9375, 0.5781, 1.0, 0.5625, 0.9375, 0.5781, 0.0, 0.5938, 0.0625, 0.5625, 0.0625, 0.5938, 0.4375, 0.5938, 0.5, 0.5625, 0.5, 0.5625, 0.4375, 0.5938, 0.875, 0.5938, 0.9375, 0.5625, 0.9375, 0.5625, 0.875, 0.5938, 0.375, 0.5938, 0.4375, 0.5625, 0.4375, 0.5625, 0.375, 0.5938, 0.8125, 0.5938, 0.875, 0.5625, 0.875, 0.5625, 0.8125, 0.5938, 0.3125, 0.5938, 0.375, 0.5625, 0.375, 0.5625, 0.3125, 0.5938, 0.75, 0.5938, 0.8125, 0.5625, 0.8125, 0.5625, 0.75, 0.5938, 0.25, 0.5938, 0.3125, 0.5625, 0.3125, 0.5625, 0.25, 0.5938, 0.6875, 0.5938, 0.75, 0.5625, 0.75, 0.5625, 0.6875, 0.5625, 0.875, 0.5625, 0.9375, 0.5312, 0.9375, 0.5312, 0.875, 0.5625, 0.375, 0.5625, 0.4375, 0.5312, 0.4375, 0.5312, 0.375, 0.5625, 0.8125, 0.5625, 0.875, 0.5312, 0.875, 0.5312, 0.8125, 0.5625, 0.3125, 0.5625, 0.375, 0.5312, 0.375, 0.5312, 0.3125, 0.5625, 0.75, 0.5625, 0.8125, 0.5312, 0.8125, 0.5312, 0.75, 0.5625, 0.25, 0.5625, 0.3125, 0.5312, 0.3125, 0.5312, 0.25, 0.5625, 0.6875, 0.5625, 0.75, 0.5312, 0.75, 0.5312, 0.6875, 0.5625, 0.1875, 0.5625, 0.25, 0.5312, 0.25, 0.5312, 0.1875, 0.5625, 0.625, 0.5625, 0.6875, 0.5312, 0.6875, 0.5312, 0.625, 0.5625, 0.125, 0.5625, 0.1875, 0.5312, 0.1875, 0.5312, 0.125, 0.5625, 0.5625, 0.5625, 0.625, 0.5312, 0.625, 0.5312, 0.5625, 0.5625, 0.0625, 0.5625, 0.125, 0.5312, 0.125, 0.5312, 0.0625, 0.5625, 0.5, 0.5625, 0.5625, 0.5312, 0.5625, 0.5312, 0.5, 0.5625, 0.9375, 0.5469, 1.0, 0.5312, 0.9375, 0.5469, 0.0, 0.5625, 0.0625, 0.5312, 0.0625, 0.5625, 0.4375, 0.5625, 0.5, 0.5312, 0.5, 0.5312, 0.4375, 0.5312, 0.625, 0.5312, 0.6875, 0.5, 0.6875, 0.5, 0.625, 0.5312, 0.125, 0.5312, 0.1875, 0.5, 0.1875, 0.5, 0.125, 0.5312, 0.5625, 0.5312, 0.625, 0.5, 0.625, 0.5, 0.5625, 0.5312, 0.0625, 0.5312, 0.125, 0.5, 0.125, 0.5, 0.0625, 0.5312, 0.5, 0.5312, 0.5625, 0.5, 0.5625, 0.5, 0.5, 0.5312, 0.9375, 0.5156, 1.0, 0.5, 0.9375, 0.5156, 0.0, 0.5312, 0.0625, 0.5, 0.0625, 0.5312, 0.4375, 0.5312, 0.5, 0.5, 0.5, 0.5, 0.4375, 0.5312, 0.875, 0.5312, 0.9375, 0.5, 0.9375, 0.5, 0.875, 0.5312, 0.375, 0.5312, 0.4375, 0.5, 0.4375, 0.5, 0.375, 0.5312, 0.8125, 0.5312, 0.875, 0.5, 0.875, 0.5, 0.8125, 0.5312, 0.3125, 0.5312, 0.375, 0.5, 0.375, 0.5, 0.3125, 0.5312, 0.75, 0.5312, 0.8125, 0.5, 0.8125, 0.5, 0.75, 0.5312, 0.25, 0.5312, 0.3125, 0.5, 0.3125, 0.5, 0.25, 0.5312, 0.6875, 0.5312, 0.75, 0.5, 0.75, 0.5, 0.6875, 0.5312, 0.1875, 0.5312, 0.25, 0.5, 0.25, 0.5, 0.1875, 0.5, 0.375, 0.5, 0.4375, 0.4688, 0.4375, 0.4688, 0.375, 0.5, 0.8125, 0.5, 0.875, 0.4688, 0.875, 0.4688, 0.8125, 0.5, 0.3125, 0.5, 0.375, 0.4688, 0.375, 0.4687, 0.3125, 0.5, 0.75, 0.5, 0.8125, 0.4688, 0.8125, 0.4688, 0.75, 0.5, 0.25, 0.5, 0.3125, 0.4687, 0.3125, 0.4688, 0.25, 0.5, 0.6875, 0.5, 0.75, 0.4688, 0.75, 0.4687, 0.6875, 0.5, 0.1875, 0.5, 0.25, 0.4688, 0.25, 0.4688, 0.1875, 0.5, 0.625, 0.5, 0.6875, 0.4687, 0.6875, 0.4688, 0.625, 0.5, 0.125, 0.5, 0.1875, 0.4688, 0.1875, 0.4688, 0.125, 0.5, 0.5625, 0.5, 0.625, 0.4688, 0.625, 0.4688, 0.5625, 0.5, 0.0625, 0.5, 0.125, 0.4688, 0.125, 0.4688, 0.0625, 0.5, 0.5, 0.5, 0.5625, 0.4688, 0.5625, 0.4687, 0.5, 0.5, 0.9375, 0.4844, 1.0, 0.4688, 0.9375, 0.4844, 0.0, 0.5, 0.0625, 0.4688, 0.0625, 0.5, 0.4375, 0.5, 0.5, 0.4687, 0.5, 0.4688, 0.4375, 0.5, 0.875, 0.5, 0.9375, 0.4688, 0.9375, 0.4688, 0.875, 0.4688, 0.125, 0.4688, 0.1875, 0.4375, 0.1875, 0.4375, 0.125, 0.4688, 0.5625, 0.4688, 0.625, 0.4375, 0.625, 0.4375, 0.5625, 0.4688, 0.0625, 0.4688, 0.125, 0.4375, 0.125, 0.4375, 0.0625, 0.4687, 0.5, 0.4688, 0.5625, 0.4375, 0.5625, 0.4375, 0.5, 0.4688, 0.9375, 0.4531, 1.0, 0.4375, 0.9375, 0.4531, 0.0, 0.4688, 0.0625, 0.4375, 0.0625, 0.4688, 0.4375, 0.4687, 0.5, 0.4375, 0.5, 0.4375, 0.4375, 0.4688, 0.875, 0.4688, 0.9375, 0.4375, 0.9375, 0.4375, 0.875, 0.4688, 0.375, 0.4688, 0.4375, 0.4375, 0.4375, 0.4375, 0.375, 0.4688, 0.8125, 0.4688, 0.875, 0.4375, 0.875, 0.4375, 0.8542, 0.4375, 0.8333, 0.4375, 0.8125, 0.4687, 0.3125, 0.4688, 0.375, 0.4375, 0.375, 0.4375, 0.3125, 0.4688, 0.75, 0.4688, 0.8125, 0.4375, 0.8125, 0.4375, 0.7917, 0.4375, 0.7708, 0.4375, 0.75, 0.4688, 0.25, 0.4687, 0.3125, 0.4375, 0.3125, 0.4375, 0.25, 0.4687, 0.6875, 0.4688, 0.75, 0.4375, 0.75, 0.4375, 0.6875, 0.4688, 0.1875, 0.4688, 0.25, 0.4375, 0.25, 0.4375, 0.1875, 0.4688, 0.625, 0.4687, 0.6875, 0.4375, 0.6875, 0.4375, 0.625, 0.4375, 0.3125, 0.4375, 0.375, 0.4062, 0.375, 0.4062, 0.3125, 0.4167, 0.7917, 0.4167, 0.8125, 0.4062, 0.8125, 0.4062, 0.7917, 0.4375, 0.25, 0.4375, 0.3125, 0.4062, 0.3125, 0.4062, 0.25, 0.4375, 0.6875, 0.4375, 0.75, 0.4271, 0.75, 0.4219, 0.75, 0.4167, 0.75, 0.4115, 0.75, 0.4062, 0.75, 0.4062, 0.6875, 0.4375, 0.1875, 0.4375, 0.25, 0.4062, 0.25, 0.4062, 0.1875, 0.4375, 0.625, 0.4375, 0.6875, 0.4062, 0.6875, 0.4062, 0.625, 0.4375, 0.125, 0.4375, 0.1875, 0.4062, 0.1875, 0.4062, 0.125, 0.4375, 0.5625, 0.4375, 0.625, 0.4062, 0.625, 0.4062, 0.5625, 0.4375, 0.0625, 0.4375, 0.125, 0.4062, 0.125, 0.4062, 0.0625, 0.4375, 0.5, 0.4375, 0.5625, 0.4062, 0.5625, 0.4062, 0.5, 0.4375, 0.9375, 0.4219, 1.0, 0.4062, 0.9375, 0.4219, 0.0, 0.4375, 0.0625, 0.4062, 0.0625, 0.4375, 0.4375, 0.4375, 0.5, 0.4062, 0.5, 0.4062, 0.4375, 0.4375, 0.875, 0.4375, 0.9375, 0.4062, 0.9375, 0.4062, 0.875, 0.4167, 0.875, 0.4271, 0.875, 0.4375, 0.375, 0.4375, 0.4375, 0.4062, 0.4375, 0.4062, 0.375, 0.4167, 0.8542, 0.4167, 0.875, 0.4062, 0.875, 0.4062, 0.8542, 0.4062, 0.0625, 0.4062, 0.125, 0.375, 0.125, 0.375, 0.0625, 0.4062, 0.5, 0.4062, 0.5625, 0.375, 0.5625, 0.375, 0.5, 0.4062, 0.9375, 0.3906, 1.0, 0.375, 0.9375, 0.3906, 0.0, 0.4062, 0.0625, 0.375, 0.0625, 0.4062, 0.4375, 0.4062, 0.5, 0.375, 0.5, 0.375, 0.4375, 0.4062, 0.875, 0.4062, 0.9375, 0.375, 0.9375, 0.375, 0.875, 0.3854, 0.875, 0.3958, 0.875, 0.4062, 0.375, 0.4062, 0.4375, 0.375, 0.4375, 0.375, 0.375, 0.3854, 0.8542, 0.3854, 0.875, 0.375, 0.875, 0.375, 0.8542, 0.4062, 0.3125, 0.4062, 0.375, 0.375, 0.375, 0.375, 0.3125, 0.3854, 0.7917, 0.3854, 0.8125, 0.375, 0.8125, 0.375, 0.7917, 0.4062, 0.25, 0.4062, 0.3125, 0.375, 0.3125, 0.375, 0.25, 0.4062, 0.6875, 0.4062, 0.75, 0.3958, 0.75, 0.3854, 0.75, 0.375, 0.75, 0.375, 0.6875, 0.4062, 0.1875, 0.4062, 0.25, 0.375, 0.25, 0.375, 0.1875, 0.4062, 0.625, 0.4062, 0.6875, 0.375, 0.6875, 0.375, 0.625, 0.4062, 0.125, 0.4062, 0.1875, 0.375, 0.1875, 0.375, 0.125, 0.4062, 0.5625, 0.4062, 0.625, 0.375, 0.625, 0.375, 0.5625, 0.375, 0.75, 0.375, 0.7708, 0.375, 0.7917, 0.375, 0.8125, 0.3438, 0.8125, 0.3438, 0.75, 0.375, 0.25, 0.375, 0.3125, 0.3438, 0.3125, 0.3438, 0.25, 0.375, 0.6875, 0.375, 0.75, 0.3438, 0.75, 0.3438, 0.6875, 0.375, 0.1875, 0.375, 0.25, 0.3438, 0.25, 0.3438, 0.1875, 0.375, 0.625, 0.375, 0.6875, 0.3438, 0.6875, 0.3438, 0.625, 0.375, 0.125, 0.375, 0.1875, 0.3438, 0.1875, 0.3438, 0.125, 0.375, 0.5625, 0.375, 0.625, 0.3438, 0.625, 0.3438, 0.5625, 0.375, 0.0625, 0.375, 0.125, 0.3438, 0.125, 0.3438, 0.0625, 0.375, 0.5, 0.375, 0.5625, 0.3438, 0.5625, 0.3437, 0.5, 0.375, 0.9375, 0.3594, 1.0, 0.3438, 0.9375, 0.3594, 0.0, 0.375, 0.0625, 0.3438, 0.0625, 0.375, 0.4375, 0.375, 0.5, 0.3437, 0.5, 0.3438, 0.4375, 0.375, 0.875, 0.375, 0.9375, 0.3438, 0.9375, 0.3438, 0.875, 0.375, 0.375, 0.375, 0.4375, 0.3438, 0.4375, 0.3438, 0.375, 0.375, 0.8125, 0.375, 0.8333, 0.375, 0.8542, 0.375, 0.875, 0.3438, 0.875, 0.3438, 0.8125, 0.375, 0.3125, 0.375, 0.375, 0.3438, 0.375, 0.3438, 0.3125, 0.3437, 0.5, 0.3438, 0.5625, 0.3125, 0.5625, 0.3125, 0.5, 0.3438, 0.9375, 0.3281, 1.0, 0.3125, 0.9375, 0.3281, 0.0, 0.3438, 0.0625, 0.3125, 0.0625, 0.3438, 0.4375, 0.3437, 0.5, 0.3125, 0.5, 0.3125, 0.4375, 0.3438, 0.875, 0.3438, 0.9375, 0.3125, 0.9375, 0.3125, 0.875, 0.3438, 0.375, 0.3438, 0.4375, 0.3125, 0.4375, 0.3125, 0.375, 0.3438, 0.8125, 0.3438, 0.875, 0.3125, 0.875, 0.3125, 0.8125, 0.3438, 0.3125, 0.3438, 0.375, 0.3125, 0.375, 0.3125, 0.3125, 0.3438, 0.75, 0.3438, 0.8125, 0.3125, 0.8125, 0.3125, 0.75, 0.3438, 0.25, 0.3438, 0.3125, 0.3125, 0.3125, 0.3125, 0.25, 0.3438, 0.6875, 0.3438, 0.75, 0.3125, 0.75, 0.3125, 0.6875, 0.3438, 0.1875, 0.3438, 0.25, 0.3125, 0.25, 0.3125, 0.1875, 0.3438, 0.625, 0.3438, 0.6875, 0.3125, 0.6875, 0.3125, 0.625, 0.3438, 0.125, 0.3438, 0.1875, 0.3125, 0.1875, 0.3125, 0.125, 0.3438, 0.5625, 0.3438, 0.625, 0.3125, 0.625, 0.3125, 0.5938, 0.3125, 0.5625, 0.3438, 0.0625, 0.3438, 0.125, 0.3125, 0.125, 0.3125, 0.0625, 0.3125, 0.25, 0.3125, 0.3125, 0.2812, 0.3125, 0.2812, 0.2917, 0.2812, 0.2708, 0.2812, 0.25, 0.3125, 0.6875, 0.3125, 0.75, 0.2812, 0.75, 0.2812, 0.6875, 0.3125, 0.1875, 0.3125, 0.25, 0.2812, 0.25, 0.2812, 0.1875, 0.3125, 0.625, 0.3125, 0.6875, 0.2812, 0.6875, 0.2812, 0.625, 0.2969, 0.625, 0.3125, 0.125, 0.3125, 0.1875, 0.2812, 0.1875, 0.2812, 0.125, 0.2969, 0.5938, 0.2969, 0.625, 0.2812, 0.625, 0.2812, 0.5938, 0.3125, 0.0625, 0.3125, 0.125, 0.2812, 0.125, 0.2812, 0.0625, 0.3125, 0.5, 0.3125, 0.5625, 0.2969, 0.5625, 0.2812, 0.5625, 0.2812, 0.5, 0.3125, 0.9375, 0.2969, 1.0, 0.2812, 0.9375, 0.2969, 0.0, 0.3125, 0.0625, 0.2812, 0.0625, 0.3125, 0.4375, 0.3125, 0.5, 0.2812, 0.5, 0.2812, 0.4375, 0.3125, 0.875, 0.3125, 0.9375, 0.2812, 0.9375, 0.2812, 0.875, 0.3125, 0.375, 0.3125, 0.4375, 0.2812, 0.4375, 0.2812, 0.375, 0.3125, 0.8125, 0.3125, 0.875, 0.2812, 0.875, 0.2812, 0.8125, 0.3125, 0.3125, 0.3125, 0.375, 0.2812, 0.375, 0.2812, 0.3542, 0.2812, 0.3333, 0.2812, 0.3125, 0.3125, 0.75, 0.3125, 0.8125, 0.2812, 0.8125, 0.2812, 0.75, 0.2812, 0.9375, 0.2656, 1.0, 0.25, 0.9375, 0.2656, 0.0, 0.2812, 0.0625, 0.25, 0.0625, 0.2812, 0.4375, 0.2812, 0.5, 0.25, 0.5, 0.25, 0.4375, 0.2812, 0.875, 0.2812, 0.9375, 0.25, 0.9375, 0.25, 0.875, 0.2812, 0.375, 0.2812, 0.4375, 0.25, 0.4375, 0.25, 0.375, 0.2604, 0.375, 0.2708, 0.375, 0.2812, 0.8125, 0.2812, 0.875, 0.25, 0.875, 0.25, 0.8125, 0.2604, 0.3542, 0.2604, 0.375, 0.25, 0.375, 0.25, 0.3542, 0.2812, 0.75, 0.2812, 0.8125, 0.25, 0.8125, 0.25, 0.75, 0.2604, 0.2917, 0.2604, 0.3125, 0.25, 0.3125, 0.25, 0.2917, 0.2812, 0.6875, 0.2812, 0.75, 0.25, 0.75, 0.25, 0.6875, 0.2812, 0.1875, 0.2812, 0.25, 0.2708, 0.25, 0.2604, 0.25, 0.25, 0.25, 0.25, 0.1875, 0.2812, 0.625, 0.2812, 0.6875, 0.25, 0.6875, 0.25, 0.625, 0.2812, 0.125, 0.2812, 0.1875, 0.25, 0.1875, 0.25, 0.125, 0.2812, 0.5625, 0.2812, 0.5938, 0.2812, 0.625, 0.25, 0.625, 0.25, 0.5625, 0.2812, 0.0625, 0.2812, 0.125, 0.25, 0.125, 0.25, 0.0625, 0.2812, 0.5, 0.2812, 0.5625, 0.25, 0.5625, 0.25, 0.5, 0.25, 0.6875, 0.25, 0.75, 0.2188, 0.75, 0.2188, 0.6875, 0.25, 0.1875, 0.25, 0.25, 0.2396, 0.25, 0.2292, 0.25, 0.2188, 0.25, 0.2188, 0.1875, 0.25, 0.625, 0.25, 0.6875, 0.2188, 0.6875, 0.2188, 0.625, 0.25, 0.125, 0.25, 0.1875, 0.2188, 0.1875, 0.2188, 0.125, 0.25, 0.5625, 0.25, 0.625, 0.2188, 0.625, 0.2188, 0.5938, 0.2188, 0.5625, 0.25, 0.0625, 0.25, 0.125, 0.2188, 0.125, 0.2188, 0.0625, 0.25, 0.5, 0.25, 0.5625, 0.2188, 0.5625, 0.2187, 0.5, 0.25, 0.9375, 0.2344, 1.0, 0.2188, 0.9375, 0.2344, 0.0, 0.25, 0.0625, 0.2188, 0.0625, 0.25, 0.4375, 0.25, 0.5, 0.2187, 0.5, 0.2188, 0.4375, 0.25, 0.875, 0.25, 0.9375, 0.2188, 0.9375, 0.2188, 0.875, 0.25, 0.375, 0.25, 0.4375, 0.2188, 0.4375, 0.2188, 0.375, 0.2292, 0.375, 0.2396, 0.375, 0.25, 0.8125, 0.25, 0.875, 0.2188, 0.875, 0.2188, 0.8125, 0.2292, 0.3542, 0.2292, 0.375, 0.2188, 0.375, 0.2188, 0.3542, 0.25, 0.75, 0.25, 0.8125, 0.2188, 0.8125, 0.2188, 0.75, 0.2292, 0.2917, 0.2292, 0.3125, 0.2188, 0.3125, 0.2188, 0.2917, 0.2188, 0.4375, 0.2187, 0.5, 0.1875, 0.5, 0.1875, 0.4375, 0.2188, 0.875, 0.2188, 0.9375, 0.1875, 0.9375, 0.1875, 0.875, 0.2188, 0.375, 0.2188, 0.4375, 0.1875, 0.4375, 0.1875, 0.375, 0.2188, 0.8125, 0.2188, 0.875, 0.1875, 0.875, 0.1875, 0.8125, 0.2188, 0.3125, 0.2188, 0.3333, 0.2188, 0.3542, 0.2188, 0.375, 0.1875, 0.375, 0.1875, 0.3125, 0.2188, 0.75, 0.2188, 0.8125, 0.1875, 0.8125, 0.1875, 0.75, 0.2188, 0.25, 0.2188, 0.2708, 0.2188, 0.2917, 0.2188, 0.3125, 0.1875, 0.3125, 0.1875, 0.25, 0.2188, 0.6875, 0.2188, 0.75, 0.1875, 0.75, 0.1875, 0.6875, 0.2188, 0.1875, 0.2188, 0.25, 0.1875, 0.25, 0.1875, 0.1875, 0.2188, 0.625, 0.2188, 0.6875, 0.1875, 0.6875, 0.1875, 0.625, 0.2031, 0.625, 0.2188, 0.125, 0.2188, 0.1875, 0.1875, 0.1875, 0.1875, 0.125, 0.2031, 0.5938, 0.2031, 0.625, 0.1875, 0.625, 0.1875, 0.5938, 0.2188, 0.0625, 0.2188, 0.125, 0.1875, 0.125, 0.1875, 0.0625, 0.2187, 0.5, 0.2188, 0.5625, 0.2031, 0.5625, 0.1875, 0.5625, 0.1875, 0.5, 0.2188, 0.9375, 0.2031, 1.0, 0.1875, 0.9375, 0.2031, 0.0, 0.2188, 0.0625, 0.1875, 0.0625, 0.1875, 0.1875, 0.1875, 0.25, 0.1562, 0.25, 0.1562, 0.1875, 0.1875, 0.625, 0.1875, 0.6875, 0.1562, 0.6875, 0.1563, 0.625, 0.1875, 0.125, 0.1875, 0.1875, 0.1562, 0.1875, 0.1562, 0.125, 0.1875, 0.5625, 0.1875, 0.5938, 0.1875, 0.625, 0.1563, 0.625, 0.1562, 0.5625, 0.1875, 0.0625, 0.1875, 0.125, 0.1562, 0.125, 0.1563, 0.0625, 0.1875, 0.5, 0.1875, 0.5625, 0.1562, 0.5625, 0.1562, 0.5, 0.1875, 0.9375, 0.1719, 1.0, 0.1563, 0.9375, 0.1719, 0.0, 0.1875, 0.0625, 0.1563, 0.0625, 0.1875, 0.4375, 0.1875, 0.5, 0.1562, 0.5, 0.1562, 0.4375, 0.1875, 0.875, 0.1875, 0.9375, 0.1563, 0.9375, 0.1562, 0.875, 0.1875, 0.375, 0.1875, 0.4375, 0.1562, 0.4375, 0.1563, 0.375, 0.1875, 0.8125, 0.1875, 0.875, 0.1562, 0.875, 0.1562, 0.8125, 0.1875, 0.3125, 0.1875, 0.375, 0.1563, 0.375, 0.1562, 0.3125, 0.1875, 0.75, 0.1875, 0.8125, 0.1562, 0.8125, 0.1562, 0.75, 0.1875, 0.25, 0.1875, 0.3125, 0.1562, 0.3125, 0.1562, 0.25, 0.1875, 0.6875, 0.1875, 0.75, 0.1562, 0.75, 0.1562, 0.6875, 0.1563, 0.375, 0.1562, 0.4375, 0.125, 0.4375, 0.125, 0.375, 0.1562, 0.8125, 0.1562, 0.875, 0.125, 0.875, 0.125, 0.8542, 0.125, 0.8333, 0.125, 0.8125, 0.1562, 0.3125, 0.1563, 0.375, 0.125, 0.375, 0.125, 0.3125, 0.1562, 0.75, 0.1562, 0.8125, 0.125, 0.8125, 0.125, 0.7917, 0.125, 0.7708, 0.125, 0.75, 0.1562, 0.25, 0.1562, 0.3125, 0.125, 0.3125, 0.125, 0.25, 0.1562, 0.6875, 0.1562, 0.75, 0.125, 0.75, 0.125, 0.6875, 0.1562, 0.1875, 0.1562, 0.25, 0.125, 0.25, 0.125, 0.1875, 0.1563, 0.625, 0.1562, 0.6875, 0.125, 0.6875, 0.125, 0.625, 0.1562, 0.125, 0.1562, 0.1875, 0.125, 0.1875, 0.125, 0.125, 0.1562, 0.5625, 0.1563, 0.625, 0.125, 0.625, 0.125, 0.5625, 0.1563, 0.0625, 0.1562, 0.125, 0.125, 0.125, 0.125, 0.0625, 0.1562, 0.5, 0.1562, 0.5625, 0.125, 0.5625, 0.125, 0.5, 0.1563, 0.9375, 0.1406, 1.0, 0.125, 0.9375, 0.1406, 0.0, 0.1563, 0.0625, 0.125, 0.0625, 0.1562, 0.4375, 0.1562, 0.5, 0.125, 0.5, 0.125, 0.4375, 0.1562, 0.875, 0.1563, 0.9375, 0.125, 0.9375, 0.125, 0.875, 0.125, 0.125, 0.125, 0.1875, 0.09375, 0.1875, 0.09375, 0.125, 0.125, 0.5625, 0.125, 0.625, 0.09375, 0.625, 0.09375, 0.5625, 0.125, 0.0625, 0.125, 0.125, 0.09375, 0.125, 0.09375, 0.0625, 0.125, 0.5, 0.125, 0.5625, 0.09375, 0.5625, 0.09375, 0.5, 0.125, 0.9375, 0.1094, 1.0, 0.09375, 0.9375, 0.1094, 0.0, 0.125, 0.0625, 0.09375, 0.0625, 0.125, 0.4375, 0.125, 0.5, 0.09375, 0.5, 0.09375, 0.4375, 0.125, 0.875, 0.125, 0.9375, 0.09375, 0.9375, 0.09375, 0.875, 0.1042, 0.875, 0.1146, 0.875, 0.125, 0.375, 0.125, 0.4375, 0.09375, 0.4375, 0.09375, 0.375, 0.1042, 0.8542, 0.1042, 0.875, 0.09375, 0.875, 0.09375, 0.8542, 0.125, 0.3125, 0.125, 0.375, 0.09375, 0.375, 0.09375, 0.3125, 0.1042, 0.7917, 0.1042, 0.8125, 0.09375, 0.8125, 0.09375, 0.7917, 0.125, 0.25, 0.125, 0.3125, 0.09375, 0.3125, 0.09375, 0.25, 0.125, 0.6875, 0.125, 0.75, 0.1146, 0.75, 0.1042, 0.75, 0.09375, 0.75, 0.09375, 0.6875, 0.125, 0.1875, 0.125, 0.25, 0.09375, 0.25, 0.09375, 0.1875, 0.125, 0.625, 0.125, 0.6875, 0.09375, 0.6875, 0.09375, 0.625, 0.07292, 0.8542, 0.07292, 0.875, 0.0625, 0.875, 0.0625, 0.8542, 0.09375, 0.3125, 0.09375, 0.375, 0.0625, 0.375, 0.0625, 0.3125, 0.07292, 0.7917, 0.07292, 0.8125, 0.0625, 0.8125, 0.0625, 0.7917, 0.09375, 0.25, 0.09375, 0.3125, 0.0625, 0.3125, 0.0625, 0.25, 0.09375, 0.6875, 0.09375, 0.75, 0.08333, 0.75, 0.07292, 0.75, 0.0625, 0.75, 0.0625, 0.6875, 0.09375, 0.1875, 0.09375, 0.25, 0.0625, 0.25, 0.0625, 0.1875, 0.09375, 0.625, 0.09375, 0.6875, 0.0625, 0.6875, 0.0625, 0.625, 0.09375, 0.125, 0.09375, 0.1875, 0.0625, 0.1875, 0.0625, 0.125, 0.09375, 0.5625, 0.09375, 0.625, 0.0625, 0.625, 0.0625, 0.5625, 0.09375, 0.0625, 0.09375, 0.125, 0.0625, 0.125, 0.0625, 0.0625, 0.09375, 0.5, 0.09375, 0.5625, 0.0625, 0.5625, 0.0625, 0.5, 0.09375, 0.9375, 0.07812, 1.0, 0.0625, 0.9375, 0.07812, 0.0, 0.09375, 0.0625, 0.0625, 0.0625, 0.09375, 0.4375, 0.09375, 0.5, 0.0625, 0.5, 0.0625, 0.4375, 0.09375, 0.875, 0.09375, 0.9375, 0.0625, 0.9375, 0.0625, 0.875, 0.07292, 0.875, 0.08333, 0.875, 0.09375, 0.375, 0.09375, 0.4375, 0.0625, 0.4375, 0.0625, 0.375, 0.0625, 0.5625, 0.0625, 0.625, 0.03125, 0.625, 0.03125, 0.5625, 0.0625, 0.0625, 0.0625, 0.125, 0.03125, 0.125, 0.03125, 0.0625, 0.0625, 0.5, 0.0625, 0.5625, 0.03125, 0.5625, 0.03125, 0.5, 0.0625, 0.9375, 0.04687, 1.0, 0.03125, 0.9375, 0.04687, 0.0, 0.0625, 0.0625, 0.03125, 0.0625, 0.0625, 0.4375, 0.0625, 0.5, 0.03125, 0.5, 0.03125, 0.4375, 0.0625, 0.875, 0.0625, 0.9375, 0.03125, 0.9375, 0.03125, 0.875, 0.0625, 0.375, 0.0625, 0.4375, 0.03125, 0.4375, 0.03125, 0.375, 0.0625, 0.8125, 0.0625, 0.8333, 0.0625, 0.8542, 0.0625, 0.875, 0.03125, 0.875, 0.03125, 0.8125, 0.0625, 0.3125, 0.0625, 0.375, 0.03125, 0.375, 0.03125, 0.3125, 0.0625, 0.75, 0.0625, 0.7708, 0.0625, 0.7917, 0.0625, 0.8125, 0.03125, 0.8125, 0.03125, 0.75, 0.0625, 0.25, 0.0625, 0.3125, 0.03125, 0.3125, 0.03125, 0.25, 0.0625, 0.6875, 0.0625, 0.75, 0.03125, 0.75, 0.03125, 0.6875, 0.0625, 0.1875, 0.0625, 0.25, 0.03125, 0.25, 0.03125, 0.1875, 0.0625, 0.625, 0.0625, 0.6875, 0.03125, 0.6875, 0.03125, 0.625, 0.0625, 0.125, 0.0625, 0.1875, 0.03125, 0.1875, 0.03125, 0.125, 0.03125, 0.3125, 0.03125, 0.375, 0.0, 0.375, 0.0, 0.3125, 0.03125, 0.75, 0.03125, 0.8125, 0.0, 0.8125, 0.0, 0.75, 0.03125, 0.25, 0.03125, 0.3125, 0.0, 0.3125, 0.0, 0.25, 0.03125, 0.6875, 0.03125, 0.75, 0.0, 0.75, 0.0, 0.6875, 0.03125, 0.1875, 0.03125, 0.25, 0.0, 0.25, 0.0, 0.1875, 0.03125, 0.625, 0.03125, 0.6875, 0.0, 0.6875, 0.0, 0.625, 0.03125, 0.125, 0.03125, 0.1875, 0.0, 0.1875, 0.0, 0.125, 0.03125, 0.5625, 0.03125, 0.625, 0.0, 0.625, 0.0, 0.5625, 0.03125, 0.0625, 0.03125, 0.125, 0.0, 0.125, 0.0, 0.0625, 0.03125, 0.5, 0.03125, 0.5625, 0.0, 0.5625, 0.0, 0.5, 0.03125, 0.9375, 0.01562, 1.0, 0.0, 0.9375, 0.01562, 0.0, 0.03125, 0.0625, 0.0, 0.0625, 0.03125, 0.4375, 0.03125, 0.5, 0.0, 0.5, 0.0, 0.4375, 0.03125, 0.875, 0.03125, 0.9375, 0.0, 0.9375, 0.0, 0.875, 0.03125, 0.375, 0.03125, 0.4375, 0.0, 0.4375, 0.0, 0.375, 0.03125, 0.8125, 0.03125, 0.875, 0.0, 0.875, 0.0, 0.8125, 1.0, 0.0625, 1.0, 0.125, 0.9687, 0.125, 0.9688, 0.0625, 1.0, 0.5, 1.0, 0.5625, 0.9687, 0.5625, 0.9687, 0.5, 1.0, 0.9375, 0.9844, 1.0, 0.9688, 0.9375, 0.9844, 0.0, 1.0, 0.0625, 0.9688, 0.0625, 1.0, 0.4375, 1.0, 0.5, 0.9687, 0.5, 0.9687, 0.4375, 1.0, 0.875, 1.0, 0.9375, 0.9688, 0.9375, 0.9687, 0.875, 1.0, 0.375, 1.0, 0.4375, 0.9687, 0.4375, 0.9688, 0.375, 1.0, 0.8125, 1.0, 0.875, 0.9687, 0.875, 0.9687, 0.8125, 1.0, 0.3125, 1.0, 0.375, 0.9688, 0.375, 0.9687, 0.3125, 1.0, 0.75, 1.0, 0.8125, 0.9687, 0.8125, 0.9688, 0.75, 1.0, 0.25, 1.0, 0.3125, 0.9687, 0.3125, 0.9688, 0.25, 1.0, 0.6875, 1.0, 0.75, 0.9688, 0.75, 0.9687, 0.6875, 1.0, 0.1875, 1.0, 0.25, 0.9688, 0.25, 0.9687, 0.1875, 1.0, 0.625, 1.0, 0.6875, 0.9687, 0.6875, 0.9688, 0.625, 1.0, 0.125, 1.0, 0.1875, 0.9687, 0.1875, 0.9687, 0.125, 1.0, 0.5625, 1.0, 0.625, 0.9688, 0.625, 0.9687, 0.5625, 0.9688, 0.75, 0.9687, 0.8125, 0.9375, 0.8125, 0.9375, 0.75, 0.9688, 0.25, 0.9687, 0.3125, 0.9375, 0.3125, 0.9375, 0.25, 0.9687, 0.6875, 0.9688, 0.75, 0.9375, 0.75, 0.9375, 0.6875, 0.9687, 0.1875, 0.9688, 0.25, 0.9375, 0.25, 0.9375, 0.1875, 0.9688, 0.625, 0.9687, 0.6875, 0.9375, 0.6875, 0.9375, 0.625, 0.9687, 0.125, 0.9687, 0.1875, 0.9375, 0.1875, 0.9375, 0.125, 0.9687, 0.5625, 0.9688, 0.625, 0.9375, 0.625, 0.9375, 0.5625, 0.9688, 0.0625, 0.9687, 0.125, 0.9375, 0.125, 0.9375, 0.0625, 0.9687, 0.5, 0.9687, 0.5625, 0.9375, 0.5625, 0.9375, 0.5, 0.9688, 0.9375, 0.9531, 1.0, 0.9375, 0.9375, 0.9531, 0.0, 0.9688, 0.0625, 0.9375, 0.0625, 0.9687, 0.4375, 0.9687, 0.5, 0.9375, 0.5, 0.9375, 0.4375, 0.9687, 0.875, 0.9688, 0.9375, 0.9375, 0.9375, 0.9375, 0.875, 0.9688, 0.375, 0.9687, 0.4375, 0.9375, 0.4375, 0.9375, 0.375, 0.9687, 0.8125, 0.9687, 0.875, 0.9375, 0.875, 0.9375, 0.8125, 0.9687, 0.3125, 0.9688, 0.375, 0.9375, 0.375, 0.9375, 0.3125, 0.9375, 0.5, 0.9375, 0.5625, 0.9062, 0.5625, 0.9062, 0.5, 0.9375, 0.9375, 0.9219, 1.0, 0.9062, 0.9375, 0.9219, 0.0, 0.9375, 0.0625, 0.9062, 0.0625, 0.9375, 0.4375, 0.9375, 0.5, 0.9062, 0.5, 0.9062, 0.4375, 0.9375, 0.875, 0.9375, 0.9375, 0.9062, 0.9375, 0.9062, 0.875, 0.9375, 0.375, 0.9375, 0.4375, 0.9062, 0.4375, 0.9062, 0.375, 0.9375, 0.8125, 0.9375, 0.875, 0.9062, 0.875, 0.9062, 0.8125, 0.9375, 0.3125, 0.9375, 0.375, 0.9062, 0.375, 0.9062, 0.3125, 0.9375, 0.75, 0.9375, 0.8125, 0.9062, 0.8125, 0.9062, 0.75, 0.9375, 0.25, 0.9375, 0.3125, 0.9062, 0.3125, 0.9062, 0.25, 0.9375, 0.6875, 0.9375, 0.75, 0.9062, 0.75, 0.9062, 0.6875, 0.9375, 0.1875, 0.9375, 0.25, 0.9062, 0.25, 0.9062, 0.1875, 0.9375, 0.625, 0.9375, 0.6875, 0.9062, 0.6875, 0.9062, 0.625, 0.9375, 0.125, 0.9375, 0.1875, 0.9062, 0.1875, 0.9062, 0.125, 0.9375, 0.5625, 0.9375, 0.625, 0.9062, 0.625, 0.9062, 0.5625, 0.9375, 0.0625, 0.9375, 0.125, 0.9062, 0.125, 0.9062, 0.0625, 0.9062, 0.25, 0.9062, 0.3125, 0.875, 0.3125, 0.875, 0.25, 0.9062, 0.6875, 0.9062, 0.75, 0.875, 0.75, 0.875, 0.6875, 0.9062, 0.1875, 0.9062, 0.25, 0.875, 0.25, 0.875, 0.1875, 0.9062, 0.625, 0.9062, 0.6875, 0.875, 0.6875, 0.875, 0.625, 0.9062, 0.125, 0.9062, 0.1875, 0.875, 0.1875, 0.875, 0.125, 0.9062, 0.5625, 0.9062, 0.625, 0.875, 0.625, 0.875, 0.5625, 0.9062, 0.0625, 0.9062, 0.125, 0.875, 0.125, 0.875, 0.0625, 0.9062, 0.5, 0.9062, 0.5625, 0.875, 0.5625, 0.875, 0.5, 0.9062, 0.9375, 0.8906, 1.0, 0.875, 0.9375, 0.8906, 0.0, 0.9062, 0.0625, 0.875, 0.0625, 0.9062, 0.4375, 0.9062, 0.5, 0.875, 0.5, 0.875, 0.4375, 0.9062, 0.875, 0.9062, 0.9375, 0.875, 0.9375, 0.875, 0.875, 0.9062, 0.375, 0.9062, 0.4375, 0.875, 0.4375, 0.875, 0.375, 0.9062, 0.8125, 0.9062, 0.875, 0.875, 0.875, 0.875, 0.8125, 0.9062, 0.3125, 0.9062, 0.375, 0.875, 0.375, 0.875, 0.3125, 0.9062, 0.75, 0.9062, 0.8125, 0.875, 0.8125, 0.875, 0.75, 0.8594, 0.0, 0.875, 0.0625, 0.8438, 0.0625, 0.875, 0.4375, 0.875, 0.5, 0.8437, 0.5, 0.8437, 0.4375, 0.875, 0.875, 0.875, 0.9375, 0.8438, 0.9375, 0.8438, 0.875, 0.875, 0.375, 0.875, 0.4375, 0.8437, 0.4375, 0.8438, 0.375, 0.875, 0.8125, 0.875, 0.875, 0.8438, 0.875, 0.8437, 0.8125, 0.875, 0.3125, 0.875, 0.375, 0.8438, 0.375, 0.8437, 0.3125, 0.875, 0.75, 0.875, 0.8125, 0.8437, 0.8125, 0.8438, 0.75, 0.875, 0.25, 0.875, 0.3125, 0.8437, 0.3125, 0.8438, 0.25, 0.875, 0.6875, 0.875, 0.75, 0.8438, 0.75, 0.8437, 0.6875, 0.875, 0.1875, 0.875, 0.25, 0.8438, 0.25, 0.8437, 0.1875, 0.875, 0.625, 0.875, 0.6875, 0.8437, 0.6875, 0.8438, 0.625, 0.875, 0.125, 0.875, 0.1875, 0.8437, 0.1875, 0.8438, 0.125, 0.875, 0.5625, 0.875, 0.625, 0.8438, 0.625, 0.8437, 0.5625, 0.875, 0.0625, 0.875, 0.125, 0.8438, 0.125, 0.8438, 0.0625, 0.875, 0.5, 0.875, 0.5625, 0.8437, 0.5625, 0.8437, 0.5, 0.875, 0.9375, 0.8594, 1.0, 0.8438, 0.9375, 0.8437, 0.1875, 0.8438, 0.25, 0.8125, 0.25, 0.8125, 0.1875, 0.8438, 0.625, 0.8437, 0.6875, 0.8125, 0.6875, 0.8125, 0.625, 0.8438, 0.125, 0.8437, 0.1875, 0.8125, 0.1875, 0.8125, 0.125, 0.8437, 0.5625, 0.8438, 0.625, 0.8125, 0.625, 0.8125, 0.5625, 0.8438, 0.0625, 0.8438, 0.125, 0.8125, 0.125, 0.8125, 0.0625, 0.8437, 0.5, 0.8437, 0.5625, 0.8125, 0.5625, 0.8125, 0.5, 0.8438, 0.9375, 0.8281, 1.0, 0.8125, 0.9375, 0.8281, 0.0, 0.8438, 0.0625, 0.8125, 0.0625, 0.8437, 0.4375, 0.8437, 0.5, 0.8125, 0.5, 0.8125, 0.4375, 0.8438, 0.875, 0.8438, 0.9375, 0.8125, 0.9375, 0.8125, 0.875, 0.8438, 0.375, 0.8437, 0.4375, 0.8125, 0.4375, 0.8125, 0.375, 0.8437, 0.8125, 0.8438, 0.875, 0.8125, 0.875, 0.8125, 0.8125, 0.8437, 0.3125, 0.8438, 0.375, 0.8125, 0.375, 0.8125, 0.3125, 0.8438, 0.75, 0.8437, 0.8125, 0.8125, 0.8125, 0.8125, 0.75, 0.8438, 0.25, 0.8437, 0.3125, 0.8125, 0.3125, 0.8125, 0.25, 0.8437, 0.6875, 0.8438, 0.75, 0.8125, 0.75, 0.8125, 0.6875, 0.8125, 0.875, 0.8125, 0.9375, 0.7812, 0.9375, 0.7812, 0.875, 0.8125, 0.375, 0.8125, 0.4375, 0.7812, 0.4375, 0.7812, 0.375, 0.8125, 0.8125, 0.8125, 0.875, 0.7812, 0.875, 0.7812, 0.8125, 0.8125, 0.3125, 0.8125, 0.375, 0.7812, 0.375, 0.7812, 0.3125, 0.8125, 0.75, 0.8125, 0.8125, 0.7812, 0.8125, 0.7812, 0.75, 0.8125, 0.25, 0.8125, 0.3125, 0.7812, 0.3125, 0.7812, 0.25, 0.8125, 0.6875, 0.8125, 0.75, 0.7812, 0.75, 0.7812, 0.6875, 0.8125, 0.1875, 0.8125, 0.25, 0.7812, 0.25, 0.7812, 0.1875, 0.8125, 0.625, 0.8125, 0.6875, 0.7812, 0.6875, 0.7812, 0.625, 0.8125, 0.125, 0.8125, 0.1875, 0.7812, 0.1875, 0.7812, 0.125, 0.8125, 0.5625, 0.8125, 0.625, 0.7812, 0.625, 0.7812, 0.5625, 0.8125, 0.0625, 0.8125, 0.125, 0.7812, 0.125, 0.7812, 0.0625, 0.8125, 0.5, 0.8125, 0.5625, 0.7812, 0.5625, 0.7812, 0.5, 0.8125, 0.9375, 0.7969, 1.0, 0.7812, 0.9375, 0.7969, 0.0, 0.8125, 0.0625, 0.7812, 0.0625, 0.8125, 0.4375, 0.8125, 0.5, 0.7812, 0.5, 0.7812, 0.4375, 0.7812, 0.625, 0.7812, 0.6875, 0.75, 0.6875, 0.75, 0.625, 0.7812, 0.125, 0.7812, 0.1875, 0.75, 0.1875, 0.75, 0.125, 0.7812, 0.5625, 0.7812, 0.625, 0.75, 0.625, 0.75, 0.5625, 0.7812, 0.0625, 0.7812, 0.125, 0.75, 0.125, 0.75, 0.0625, 0.7812, 0.5, 0.7812, 0.5625, 0.75, 0.5625, 0.75, 0.5, 0.7812, 0.9375, 0.7656, 1.0, 0.75, 0.9375, 0.7656, 0.0, 0.7812, 0.0625, 0.75, 0.0625, 0.7812, 0.4375, 0.7812, 0.5, 0.75, 0.5, 0.75, 0.4375, 0.7812, 0.875, 0.7812, 0.9375, 0.75, 0.9375, 0.75, 0.875, 0.7812, 0.375, 0.7812, 0.4375, 0.75, 0.4375, 0.75, 0.375, 0.7812, 0.8125, 0.7812, 0.875, 0.75, 0.875, 0.75, 0.8125, 0.7812, 0.3125, 0.7812, 0.375, 0.75, 0.375, 0.75, 0.3125, 0.7812, 0.75, 0.7812, 0.8125, 0.75, 0.8125, 0.75, 0.75, 0.7812, 0.25, 0.7812, 0.3125, 0.75, 0.3125, 0.75, 0.25, 0.7812, 0.6875, 0.7812, 0.75, 0.75, 0.75, 0.75, 0.6875, 0.7812, 0.1875, 0.7812, 0.25, 0.75, 0.25, 0.75, 0.1875, 0.2292, 0.25, 0.2292, 0.2708, 0.2188, 0.2708, 0.2188, 0.25, 0.2292, 0.2708, 0.2292, 0.2917, 0.2188, 0.2917, 0.2188, 0.2708, 0.25, 0.25, 0.25, 0.2708, 0.2396, 0.2708, 0.2396, 0.25, 0.2396, 0.25, 0.2396, 0.2708, 0.2292, 0.2708, 0.2292, 0.25, 0.25, 0.2708, 0.25, 0.2917, 0.2396, 0.2917, 0.2396, 0.2708, 0.2396, 0.2708, 0.2396, 0.2917, 0.2292, 0.2917, 0.2292, 0.2708, 0.25, 0.2917, 0.25, 0.3125, 0.2396, 0.3125, 0.2396, 0.2917, 0.2396, 0.2917, 0.2396, 0.3125, 0.2292, 0.3125, 0.2292, 0.2917, 0.2292, 0.3125, 0.2292, 0.3333, 0.2188, 0.3333, 0.2188, 0.3125, 0.2292, 0.3333, 0.2292, 0.3542, 0.2188, 0.3542, 0.2188, 0.3333, 0.25, 0.3125, 0.25, 0.3333, 0.2396, 0.3333, 0.2396, 0.3125, 0.2396, 0.3125, 0.2396, 0.3333, 0.2292, 0.3333, 0.2292, 0.3125, 0.25, 0.3333, 0.25, 0.3542, 0.2396, 0.3542, 0.2396, 0.3333, 0.2396, 0.3333, 0.2396, 0.3542, 0.2292, 0.3542, 0.2292, 0.3333, 0.25, 0.3542, 0.25, 0.375, 0.2396, 0.375, 0.2396, 0.3542, 0.2396, 0.3542, 0.2396, 0.375, 0.2292, 0.375, 0.2292, 0.3542, 0.2604, 0.25, 0.2604, 0.2708, 0.25, 0.2708, 0.25, 0.25, 0.2604, 0.2708, 0.2604, 0.2917, 0.25, 0.2917, 0.25, 0.2708, 0.2812, 0.25, 0.2812, 0.2708, 0.2708, 0.2708, 0.2708, 0.25, 0.2708, 0.25, 0.2708, 0.2708, 0.2604, 0.2708, 0.2604, 0.25, 0.2812, 0.2708, 0.2812, 0.2917, 0.2708, 0.2917, 0.2708, 0.2708, 0.2708, 0.2708, 0.2708, 0.2917, 0.2604, 0.2917, 0.2604, 0.2708, 0.2812, 0.2917, 0.2812, 0.3125, 0.2708, 0.3125, 0.2708, 0.2917, 0.2708, 0.2917, 0.2708, 0.3125, 0.2604, 0.3125, 0.2604, 0.2917, 0.2604, 0.3125, 0.2604, 0.3333, 0.25, 0.3333, 0.25, 0.3125, 0.2604, 0.3333, 0.2604, 0.3542, 0.25, 0.3542, 0.25, 0.3333, 0.2812, 0.3125, 0.2812, 0.3333, 0.2708, 0.3333, 0.2708, 0.3125, 0.2708, 0.3125, 0.2708, 0.3333, 0.2604, 0.3333, 0.2604, 0.3125, 0.2812, 0.3333, 0.2812, 0.3542, 0.2708, 0.3542, 0.2708, 0.3333, 0.2708, 0.3333, 0.2708, 0.3542, 0.2604, 0.3542, 0.2604, 0.3333, 0.2812, 0.3542, 0.2812, 0.375, 0.2708, 0.375, 0.2708, 0.3542, 0.2708, 0.3542, 0.2708, 0.375, 0.2604, 0.375, 0.2604, 0.3542, 0.2031, 0.5625, 0.2031, 0.5938, 0.1875, 0.5938, 0.1875, 0.5625, 0.2188, 0.5625, 0.2188, 0.5938, 0.2031, 0.5938, 0.2031, 0.5625, 0.2188, 0.5938, 0.2188, 0.625, 0.2031, 0.625, 0.2031, 0.5938, 0.2969, 0.5625, 0.2969, 0.5938, 0.2812, 0.5938, 0.2812, 0.5625, 0.3125, 0.5625, 0.3125, 0.5938, 0.2969, 0.5938, 0.2969, 0.5625, 0.3125, 0.5938, 0.3125, 0.625, 0.2969, 0.625, 0.2969, 0.5938, 0.07292, 0.75, 0.07292, 0.7708, 0.0625, 0.7708, 0.0625, 0.75, 0.07292, 0.7708, 0.07292, 0.7917, 0.0625, 0.7917, 0.0625, 0.7708, 0.09375, 0.75, 0.09375, 0.7708, 0.08333, 0.7708, 0.08333, 0.75, 0.08333, 0.75, 0.08333, 0.7708, 0.07292, 0.7708, 0.07292, 0.75, 0.09375, 0.7708, 0.09375, 0.7917, 0.08333, 0.7917, 0.08333, 0.7708, 0.08333, 0.7708, 0.08333, 0.7917, 0.07292, 0.7917, 0.07292, 0.7708, 0.09375, 0.7917, 0.09375, 0.8125, 0.08333, 0.8125, 0.08333, 0.7917, 0.08333, 0.7917, 0.08333, 0.8125, 0.07292, 0.8125, 0.07292, 0.7917, 0.07292, 0.8125, 0.07292, 0.8333, 0.0625, 0.8333, 0.0625, 0.8125, 0.07292, 0.8333, 0.07292, 0.8542, 0.0625, 0.8542, 0.0625, 0.8333, 0.09375, 0.8125, 0.09375, 0.8333, 0.08333, 0.8333, 0.08333, 0.8125, 0.08333, 0.8125, 0.08333, 0.8333, 0.07292, 0.8333, 0.07292, 0.8125, 0.09375, 0.8333, 0.09375, 0.8542, 0.08333, 0.8542, 0.08333, 0.8333, 0.08333, 0.8333, 0.08333, 0.8542, 0.07292, 0.8542, 0.07292, 0.8333, 0.09375, 0.8542, 0.09375, 0.875, 0.08333, 0.875, 0.08333, 0.8542, 0.08333, 0.8542, 0.08333, 0.875, 0.07292, 0.875, 0.07292, 0.8542, 0.1042, 0.75, 0.1042, 0.7708, 0.09375, 0.7708, 0.09375, 0.75, 0.1042, 0.7708, 0.1042, 0.7917, 0.09375, 0.7917, 0.09375, 0.7708, 0.125, 0.75, 0.125, 0.7708, 0.1146, 0.7708, 0.1146, 0.75, 0.1146, 0.75, 0.1146, 0.7708, 0.1042, 0.7708, 0.1042, 0.75, 0.125, 0.7708, 0.125, 0.7917, 0.1146, 0.7917, 0.1146, 0.7708, 0.1146, 0.7708, 0.1146, 0.7917, 0.1042, 0.7917, 0.1042, 0.7708, 0.125, 0.7917, 0.125, 0.8125, 0.1146, 0.8125, 0.1146, 0.7917, 0.1146, 0.7917, 0.1146, 0.8125, 0.1042, 0.8125, 0.1042, 0.7917, 0.1042, 0.8125, 0.1042, 0.8333, 0.09375, 0.8333, 0.09375, 0.8125, 0.1042, 0.8333, 0.1042, 0.8542, 0.09375, 0.8542, 0.09375, 0.8333, 0.125, 0.8125, 0.125, 0.8333, 0.1146, 0.8333, 0.1146, 0.8125, 0.1146, 0.8125, 0.1146, 0.8333, 0.1042, 0.8333, 0.1042, 0.8125, 0.125, 0.8333, 0.125, 0.8542, 0.1146, 0.8542, 0.1146, 0.8333, 0.1146, 0.8333, 0.1146, 0.8542, 0.1042, 0.8542, 0.1042, 0.8333, 0.125, 0.8542, 0.125, 0.875, 0.1146, 0.875, 0.1146, 0.8542, 0.1146, 0.8542, 0.1146, 0.875, 0.1042, 0.875, 0.1042, 0.8542, 0.3854, 0.75, 0.3854, 0.7708, 0.375, 0.7708, 0.375, 0.75, 0.3854, 0.7708, 0.3854, 0.7917, 0.375, 0.7917, 0.375, 0.7708, 0.4062, 0.75, 0.4062, 0.7604, 0.4062, 0.7708, 0.3958, 0.7708, 0.3958, 0.75, 0.3958, 0.75, 0.3958, 0.7708, 0.3854, 0.7708, 0.3854, 0.75, 0.4062, 0.7708, 0.4062, 0.7917, 0.3958, 0.7917, 0.3958, 0.7708, 0.3958, 0.7708, 0.3958, 0.7917, 0.3854, 0.7917, 0.3854, 0.7708, 0.4062, 0.7917, 0.4062, 0.8125, 0.3958, 0.8125, 0.3958, 0.7917, 0.3958, 0.7917, 0.3958, 0.8125, 0.3854, 0.8125, 0.3854, 0.7917, 0.3854, 0.8125, 0.3854, 0.8333, 0.375, 0.8333, 0.375, 0.8125, 0.3854, 0.8333, 0.3854, 0.8542, 0.375, 0.8542, 0.375, 0.8333, 0.4062, 0.8125, 0.4062, 0.8333, 0.3958, 0.8333, 0.3958, 0.8125, 0.3958, 0.8125, 0.3958, 0.8333, 0.3854, 0.8333, 0.3854, 0.8125, 0.4062, 0.8333, 0.4062, 0.8542, 0.3958, 0.8542, 0.3958, 0.8333, 0.3958, 0.8333, 0.3958, 0.8542, 0.3854, 0.8542, 0.3854, 0.8333, 0.4062, 0.8542, 0.4062, 0.875, 0.3958, 0.875, 0.3958, 0.8542, 0.3958, 0.8542, 0.3958, 0.875, 0.3854, 0.875, 0.3854, 0.8542, 0.4167, 0.8125, 0.4167, 0.8333, 0.4062, 0.8333, 0.4062, 0.8125, 0.4167, 0.8333, 0.4167, 0.8542, 0.4062, 0.8542, 0.4062, 0.8333, 0.4375, 0.8125, 0.4375, 0.8333, 0.4271, 0.8333, 0.4271, 0.8125, 0.4271, 0.8125, 0.4271, 0.8333, 0.4167, 0.8333, 0.4167, 0.8125, 0.4375, 0.8333, 0.4375, 0.8542, 0.4271, 0.8542, 0.4271, 0.8333, 0.4271, 0.8333, 0.4271, 0.8542, 0.4167, 0.8542, 0.4167, 0.8333, 0.4375, 0.8542, 0.4375, 0.875, 0.4271, 0.875, 0.4271, 0.8542, 0.4271, 0.8542, 0.4271, 0.875, 0.4167, 0.875, 0.4167, 0.8542, 0.4115, 0.7604, 0.4115, 0.7708, 0.4062, 0.7708, 0.4062, 0.7604, 0.4167, 0.7708, 0.4167, 0.7917, 0.4062, 0.7917, 0.4062, 0.7708, 0.4115, 0.7708, 0.4375, 0.75, 0.4375, 0.7708, 0.4271, 0.7708, 0.4271, 0.7604, 0.4271, 0.75, 0.4219, 0.7604, 0.4219, 0.7708, 0.4167, 0.7708, 0.4167, 0.7604, 0.4375, 0.7708, 0.4375, 0.7917, 0.4271, 0.7917, 0.4271, 0.7708, 0.4271, 0.7708, 0.4271, 0.7917, 0.4167, 0.7917, 0.4167, 0.7708, 0.4219, 0.7708, 0.4375, 0.7917, 0.4375, 0.8125, 0.4271, 0.8125, 0.4271, 0.7917, 0.4271, 0.7917, 0.4271, 0.8125, 0.4167, 0.8125, 0.4167, 0.7917, 0.4219, 0.75, 0.4219, 0.7604, 0.4167, 0.7604, 0.4167, 0.75, 0.4271, 0.75, 0.4271, 0.7604, 0.4219, 0.7604, 0.4219, 0.75, 0.4271, 0.7604, 0.4271, 0.7708, 0.4219, 0.7708, 0.4219, 0.7604, 0.4115, 0.75, 0.4115, 0.7604, 0.4062, 0.7604, 0.4062, 0.75, 0.4167, 0.75, 0.4167, 0.7604, 0.4115, 0.7604, 0.4115, 0.75, 0.4167, 0.7604, 0.4167, 0.7708, 0.4115, 0.7708, 0.4115, 0.7604, 0.09375, 0.7708, 0.09375, 0.75, 0.09375, 0.75, 0.09375, 0.7708, 0.1146, 0.875, 0.125, 0.875, 0.125, 0.875, 0.1146, 0.875, 0.0625, 0.8125, 0.0625, 0.8333, 0.0625, 0.8333, 0.0625, 0.8125, 0.0625, 0.75, 0.0625, 0.7708, 0.0625, 0.7708, 0.0625, 0.75, 0.0625, 0.875, 0.07292, 0.875, 0.07292, 0.875, 0.0625, 0.875, 0.09375, 0.75, 0.08333, 0.75, 0.08333, 0.75, 0.09375, 0.75, 0.125, 0.875, 0.125, 0.8542, 0.125, 0.8542, 0.125, 0.875, 0.09375, 0.875, 0.1042, 0.875, 0.1042, 0.875, 0.09375, 0.875, 0.1042, 0.875, 0.1146, 0.875, 0.1146, 0.875, 0.1042, 0.875, 0.0625, 0.8542, 0.0625, 0.875, 0.0625, 0.875, 0.0625, 0.8542, 0.0625, 0.8333, 0.0625, 0.8542, 0.0625, 0.8542, 0.0625, 0.8333, 0.0625, 0.7917, 0.0625, 0.8125, 0.0625, 0.8125, 0.0625, 0.7917, 0.0625, 0.7708, 0.0625, 0.7917, 0.0625, 0.7917, 0.0625, 0.7708, 0.08333, 0.875, 0.09375, 0.875, 0.09375, 0.875, 0.08333, 0.875, 0.07292, 0.875, 0.08333, 0.875, 0.08333, 0.875, 0.07292, 0.875, 0.07292, 0.75, 0.0625, 0.75, 0.0625, 0.75, 0.07292, 0.75, 0.08333, 0.75, 0.07292, 0.75, 0.07292, 0.75, 0.08333, 0.75, 0.08333, 0.7708, 0.09375, 0.7708, 0.09375, 0.7708, 0.08333, 0.7708, 0.07292, 0.7708, 0.08333, 0.7708, 0.08333, 0.7708, 0.07292, 0.7708, 0.07292, 0.7917, 0.07292, 0.7708, 0.07292, 0.7708, 0.07292, 0.7917, 0.07292, 0.8125, 0.07292, 0.7917, 0.07292, 0.7917, 0.07292, 0.8125, 0.09375, 0.8542, 0.08333, 0.8542, 0.08333, 0.8542, 0.09375, 0.8542, 0.08333, 0.8542, 0.07292, 0.8542, 0.07292, 0.8542, 0.08333, 0.8542, 0.07292, 0.8333, 0.07292, 0.8125, 0.07292, 0.8125, 0.07292, 0.8333, 0.07292, 0.8542, 0.07292, 0.8333, 0.07292, 0.8333, 0.07292, 0.8542, 0.1042, 0.8542, 0.09375, 0.8542, 0.09375, 0.8542, 0.1042, 0.8542, 0.125, 0.8542, 0.1146, 0.8542, 0.1146, 0.8542, 0.125, 0.8542, 0.1146, 0.8542, 0.1042, 0.8542, 0.1042, 0.8542, 0.1146, 0.8542, 0.1146, 0.875, 0.125, 0.875, 0.125, 0.875, 0.1146, 0.875, 0.0625, 0.8125, 0.0625, 0.8333, 0.0625, 0.8333, 0.0625, 0.8125, 0.0625, 0.75, 0.0625, 0.7708, 0.0625, 0.7708, 0.0625, 0.75, 0.0625, 0.875, 0.07292, 0.875, 0.07292, 0.875, 0.0625, 0.875, 0.09375, 0.75, 0.08333, 0.75, 0.08333, 0.75, 0.09375, 0.75, 0.125, 0.875, 0.125, 0.8542, 0.125, 0.8542, 0.125, 0.875, 0.09375, 0.875, 0.1042, 0.875, 0.1042, 0.875, 0.09375, 0.875, 0.1042, 0.875, 0.1146, 0.875, 0.1146, 0.875, 0.1042, 0.875, 0.0625, 0.8542, 0.0625, 0.875, 0.0625, 0.875, 0.0625, 0.8542, 0.0625, 0.8333, 0.0625, 0.8542, 0.0625, 0.8542, 0.0625, 0.8333, 0.0625, 0.7917, 0.0625, 0.8125, 0.0625, 0.8125, 0.0625, 0.7917, 0.0625, 0.7708, 0.0625, 0.7917, 0.0625, 0.7917, 0.0625, 0.7708, 0.08333, 0.875, 0.09375, 0.875, 0.09375, 0.875, 0.08333, 0.875, 0.07292, 0.875, 0.08333, 0.875, 0.08333, 0.875, 0.07292, 0.875, 0.07292, 0.75, 0.0625, 0.75, 0.0625, 0.75, 0.07292, 0.75, 0.08333, 0.75, 0.07292, 0.75, 0.07292, 0.75, 0.08333, 0.75, 0.09375, 0.7708, 0.09375, 0.75, 0.09375, 0.75, 0.09375, 0.7708, 0.08333, 0.7708, 0.09375, 0.7708, 0.09375, 0.7708, 0.08333, 0.7708, 0.07292, 0.7708, 0.08333, 0.7708, 0.08333, 0.7708, 0.07292, 0.7708, 0.07292, 0.7917, 0.07292, 0.7708, 0.07292, 0.7708, 0.07292, 0.7917, 0.07292, 0.8125, 0.07292, 0.7917, 0.07292, 0.7917, 0.07292, 0.8125, 0.09375, 0.8542, 0.08333, 0.8542, 0.08333, 0.8542, 0.09375, 0.8542, 0.08333, 0.8542, 0.07292, 0.8542, 0.07292, 0.8542, 0.08333, 0.8542, 0.07292, 0.8333, 0.07292, 0.8125, 0.07292, 0.8125, 0.07292, 0.8333, 0.07292, 0.8542, 0.07292, 0.8333, 0.07292, 0.8333, 0.07292, 0.8542, 0.1042, 0.8542, 0.09375, 0.8542, 0.09375, 0.8542, 0.1042, 0.8542, 0.125, 0.8542, 0.1146, 0.8542, 0.1146, 0.8542, 0.125, 0.8542, 0.1146, 0.8542, 0.1042, 0.8542, 0.1042, 0.8542, 0.1146, 0.8542, 0.09375, 0.75, 0.09375, 0.75, 0.09375, 0.75, 0.09375, 0.75, 0.125, 0.8542, 0.125, 0.8542, 0.125, 0.8542, 0.125, 0.8542])
me_sphere.update()

# ---- objects
ob_sphere = bpy.data.objects.new('Sphere', me_sphere)

# ---- transforms, parenting, visibility, modifiers, constraints
ob_sphere.location = (0.0, 0.0, 0.0)
_m = ob_sphere.modifiers.new('Subdivision', 'SUBSURF')
_m.levels = 3

# ---- collection membership
col_collection.objects.link(ob_sphere)

# ---- scene / render settings (as saved in the file)
scene.frame_start = 1; scene.frame_end = 250; scene.frame_set(1)
scene.render.engine = 'BLENDER_EEVEE_NEXT'
bpy.context.view_layer.update()

# ---- added for rendering (the .blend has no active camera and no usable light): camera, sun
cam_auto = bpy.data.cameras.new('AutoCamera')
cam_auto.lens = 50.0
cam_auto.sensor_width = 36.0
cam_auto.clip_end = 1000.0
ob_auto_camera = bpy.data.objects.new('AutoCamera', cam_auto)
scene.collection.objects.link(ob_auto_camera)
ob_auto_camera.location = (3.82348, -4.90699, 3.27012)
ob_auto_camera.rotation_euler = (1.09748, -7.21219e-08, 0.694738)
scene.camera = ob_auto_camera
light_auto_sun = bpy.data.lights.new('AutoSun', 'SUN')
light_auto_sun.energy = 3.0
light_auto_sun.angle = 0.0523599
ob_auto_sun = bpy.data.objects.new('AutoSun', light_auto_sun)
scene.collection.objects.link(ob_auto_sun)
ob_auto_sun.rotation_euler = (0.872665, 0.174533, 0.523599)
bpy.context.view_layer.update()
